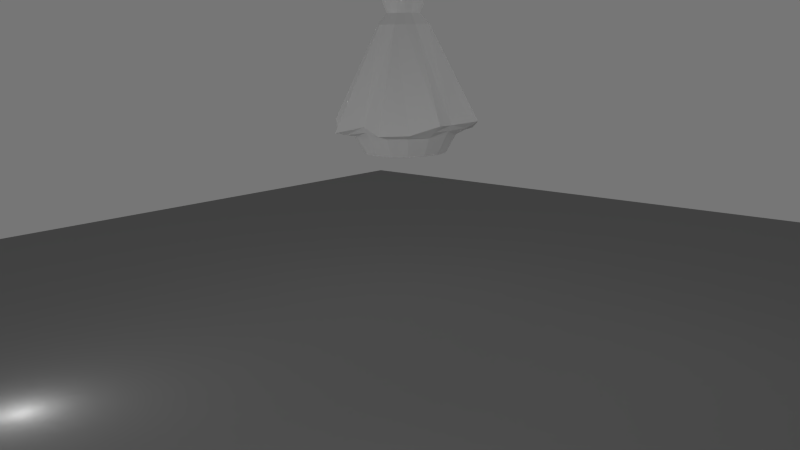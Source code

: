 # Source: red_queen.0.1.4.blend  (saved by Blender 2.63.0; exported with 4.5.12 LTS)
import bpy
from mathutils import Matrix  # noqa: F401  (used for matrix-valued properties, if any)

bpy.ops.wm.read_factory_settings(use_empty=True)
scene = bpy.context.scene
scene.name = 'Scene'

# ---- collections
col_collection_1 = bpy.data.collections.new('Collection 1'); scene.collection.children.link(col_collection_1)

# ---- materials (node trees are filled in below, after node groups)
mat_material_001 = bpy.data.materials.new('Material.001')
mat_material_001.alpha_threshold = 0.0
mat_material_001.use_transparent_shadow = False
mat_material_001.diffuse_color = (0.2738, 0.2738, 0.2738, 1.0)
mat_material_001.roughness = 0.5
mat_material_001.specular_intensity = 0.0
mat_material_001.line_color = (0.0, 0.0, 0.0, 1.0)
mat_material = bpy.data.materials.new('Material')
mat_material.alpha_threshold = 0.0
mat_material.use_transparent_shadow = False
mat_material.preview_render_type = 'CUBE'
mat_material.roughness = 0.5
mat_material.specular_intensity = 0.0

# ---- material node trees

# ---- world
world_world = bpy.data.worlds.new('World'); scene.world = world_world
world_world.color = (0.1812, 0.1812, 0.1812)
world_world.use_sun_shadow = False
world_world.sun_shadow_jitter_overblur = 0.0
world_world.cycles.sampling_method = 'MANUAL'
world_world.cycles.sample_map_resolution = 256

# ---- cameras
cam_camera = bpy.data.cameras.new('Camera')
cam_camera.clip_end = 100.0
cam_camera.lens = 35.0
cam_camera.sensor_width = 32.0
cam_camera.sensor_height = 18.0
cam_camera.ortho_scale = 7.314
cam_camera.dof.focus_distance = 0.0
cam_camera.dof.aperture_fstop = 128.0

# ---- lights
light_lamp_005 = bpy.data.lights.new('Lamp.005', 'POINT')
light_lamp_005.transmission_factor = 0.0
light_lamp_005.cutoff_distance = 30.0
light_lamp_005.energy = 100.0
light_lamp_005.shadow_buffer_clip_start = 1.001
light_lamp_005.shadow_soft_size = 1.0
light_lamp_005.shadow_maximum_resolution = 0.006
light_lamp_005.use_absolute_resolution = True
light_lamp_005.cycles.use_multiple_importance_sampling = False
light_lamp_004 = bpy.data.lights.new('Lamp.004', 'POINT')
light_lamp_004.transmission_factor = 0.0
light_lamp_004.cutoff_distance = 30.0
light_lamp_004.energy = 100.0
light_lamp_004.shadow_buffer_clip_start = 1.001
light_lamp_004.shadow_soft_size = 1.0
light_lamp_004.shadow_maximum_resolution = 0.006
light_lamp_004.use_absolute_resolution = True
light_lamp_004.cycles.use_multiple_importance_sampling = False
light_lamp_003 = bpy.data.lights.new('Lamp.003', 'POINT')
light_lamp_003.transmission_factor = 0.0
light_lamp_003.cutoff_distance = 30.0
light_lamp_003.energy = 100.0
light_lamp_003.shadow_buffer_clip_start = 1.001
light_lamp_003.shadow_soft_size = 1.0
light_lamp_003.shadow_maximum_resolution = 0.006
light_lamp_003.use_absolute_resolution = True
light_lamp_003.cycles.use_multiple_importance_sampling = False
light_lamp_002 = bpy.data.lights.new('Lamp.002', 'POINT')
light_lamp_002.transmission_factor = 0.0
light_lamp_002.cutoff_distance = 30.0
light_lamp_002.energy = 100.0
light_lamp_002.shadow_buffer_clip_start = 1.001
light_lamp_002.shadow_soft_size = 1.0
light_lamp_002.shadow_maximum_resolution = 0.006
light_lamp_002.use_absolute_resolution = True
light_lamp_002.cycles.use_multiple_importance_sampling = False
light_lamp_001 = bpy.data.lights.new('Lamp.001', 'POINT')
light_lamp_001.transmission_factor = 0.0
light_lamp_001.cutoff_distance = 30.0
light_lamp_001.energy = 100.0
light_lamp_001.shadow_buffer_clip_start = 1.001
light_lamp_001.shadow_soft_size = 1.0
light_lamp_001.shadow_maximum_resolution = 0.006
light_lamp_001.use_absolute_resolution = True
light_lamp_001.cycles.use_multiple_importance_sampling = False
light_lamp = bpy.data.lights.new('Lamp', 'POINT')
light_lamp.transmission_factor = 0.0
light_lamp.cutoff_distance = 30.0
light_lamp.energy = 100.0
light_lamp.shadow_buffer_clip_start = 1.001
light_lamp.shadow_soft_size = 1.0
light_lamp.shadow_maximum_resolution = 0.006
light_lamp.use_absolute_resolution = True
light_lamp.cycles.use_multiple_importance_sampling = False

# ---- meshes
me_plane = bpy.data.meshes.new('Plane')
me_plane.from_pydata([(1.0, -1.0, 0.0), (-1.0, -1.0, 0.0), (1.0, 1.0, 0.0), (-1.0, 1.0, 0.0)], [], [(2, 3, 1, 0)])
me_plane.materials.append(mat_material_001)
me_plane.use_remesh_preserve_volume = False
me_plane.use_remesh_preserve_attributes = False
me_plane.use_mirror_vertex_groups = False
me_plane.update()
me_sphere = bpy.data.meshes.new('Sphere')
me_sphere.from_pydata([(-0.9245, 1.578e-08, 5.475), (-0.8937, 1.578e-08, 5.217), (-0.8034, 1.578e-08, 4.977), (-0.6598, 1.578e-08, 4.77), (-0.4727, 1.578e-08, 4.612), (-0.2547, 1.578e-08, 4.513), (-0.02082, 1.578e-08, 4.479), (-0.8557, 0.3458, 5.475), (-0.8273, 0.334, 5.217), (-0.7439, 0.2995, 4.977), (-0.6112, 0.2445, 4.77), (-0.4383, 0.1729, 4.612), (-0.2369, 0.08951, 4.513), (-0.6598, 0.639, 5.475), (-0.638, 0.6172, 5.217), (-0.5742, 0.5534, 4.977), (-0.4727, 0.4518, 4.77), (-0.3403, 0.3195, 4.612), (-0.1862, 0.1654, 4.513), (-0.9654, 1.556e-08, 6.788), (-0.8935, 0.3615, 6.788), (-0.6887, 0.6679, 6.788), (-0.3666, 0.8349, 5.475), (-0.3549, 0.8064, 5.217), (-0.3203, 0.723, 4.977), (-0.2653, 0.5904, 4.77), (-0.1937, 0.4174, 4.612), (-0.1103, 0.2161, 4.513), (-0.3823, 0.8726, 6.788), (-0.02082, 0.9445, 6.788), (0.3406, 0.8726, 6.788), (0.6471, 0.6679, 6.788), (0.8518, 0.3615, 6.788), (-0.02082, 0.9037, 5.475), (-0.02082, 0.8729, 5.217), (-0.02082, 0.7826, 4.977), (-0.02082, 0.639, 4.77), (-0.02082, 0.4518, 4.612), (-0.02082, 0.2339, 4.513), (0.9237, 1.411e-09, 6.788), (0.8518, -0.3615, 6.788), (0.6471, -0.6679, 6.788), (0.3406, -0.8726, 6.788), (-0.02082, -0.9445, 6.788), (0.325, 0.8349, 5.475), (0.3132, 0.8064, 5.217), (0.2787, 0.723, 4.977), (0.2237, 0.5904, 4.77), (0.1521, 0.4174, 4.612), (0.06869, 0.2161, 4.513), (-0.3823, -0.8726, 6.788), (-0.6887, -0.6679, 6.788), (-0.8935, -0.3615, 6.788), (-0.7821, -0.3153, 5.884), (-0.6035, -0.5827, 5.884), (-0.3362, -0.7613, 5.884), (0.6182, 0.639, 5.475), (0.5964, 0.6172, 5.217), (0.5326, 0.5534, 4.977), (0.431, 0.4518, 4.77), (0.2987, 0.3195, 4.612), (0.1446, 0.1654, 4.513), (-0.02082, -0.824, 5.884), (0.2945, -0.7613, 5.884), (0.5619, -0.5827, 5.884), (0.7405, -0.3153, 5.884), (0.8032, 1.277e-08, 5.884), (0.8141, 0.3458, 5.475), (0.7856, 0.334, 5.217), (0.7022, 0.2995, 4.977), (0.5695, 0.2445, 4.77), (0.3966, 0.1729, 4.612), (0.1953, 0.08951, 4.513), (0.7405, 0.3153, 5.884), (0.5619, 0.5827, 5.884), (0.2945, 0.7613, 5.884), (-0.02082, 0.824, 5.884), (-0.3362, 0.7613, 5.884), (0.8829, 2.236e-09, 5.475), (0.8521, -6.55e-08, 5.217), (0.7618, 6.937e-09, 4.977), (0.6182, -1.935e-08, 4.77), (0.431, -1.161e-08, 4.612), (0.2131, 6.063e-09, 4.513), (-0.6035, 0.5827, 5.884), (-0.7821, 0.3153, 5.884), (-0.8449, 2.512e-08, 5.884), (-1.029, 7.713e-09, 5.884), (-0.9522, 0.3858, 5.884), (0.8141, -0.3458, 5.475), (0.7856, -0.334, 5.217), (0.7022, -0.2995, 4.977), (0.5695, -0.2445, 4.77), (0.3966, -0.1729, 4.612), (0.1953, -0.08951, 4.513), (-0.7337, 0.7129, 5.884), (-0.4066, 0.9314, 5.884), (-0.02082, 1.008, 5.884), (0.365, 0.9314, 5.884), (0.692, 0.7129, 5.884), (0.6182, -0.639, 5.475), (0.5964, -0.6172, 5.217), (0.5326, -0.5534, 4.977), (0.431, -0.4518, 4.77), (0.2987, -0.3195, 4.612), (0.1446, -0.1654, 4.513), (0.9106, 0.3858, 5.884), (0.9873, -7.391e-09, 5.884), (0.9106, -0.3858, 5.884), (0.692, -0.7129, 5.884), (0.365, -0.9314, 5.884), (0.325, -0.8349, 5.475), (0.3132, -0.8064, 5.217), (0.2787, -0.723, 4.977), (0.2237, -0.5904, 4.77), (0.1521, -0.4174, 4.612), (0.06869, -0.2161, 4.513), (-0.02082, -1.008, 5.884), (-0.4066, -0.9314, 5.884), (-0.7337, -0.7129, 5.884), (-0.9522, -0.3858, 5.884), (-0.9522, -0.3858, 5.488), (-0.02082, -0.9037, 5.475), (-0.02082, -0.8729, 5.217), (-0.02082, -0.7826, 4.977), (-0.02082, -0.639, 4.77), (-0.02082, -0.4518, 4.612), (-0.02082, -0.2339, 4.513), (-0.7337, -0.7129, 5.488), (-0.4066, -0.9314, 5.488), (-0.02082, -1.008, 5.488), (0.365, -0.9314, 5.488), (0.692, -0.7129, 5.488), (-0.3666, -0.8349, 5.475), (-0.3549, -0.8064, 5.217), (-0.3203, -0.723, 4.977), (-0.2653, -0.5904, 4.77), (-0.1937, -0.4174, 4.612), (-0.1103, -0.2161, 4.513), (0.9106, -0.3858, 5.488), (0.9873, -7.391e-09, 5.488), (0.9106, 0.3858, 5.488), (0.692, 0.7129, 5.488), (0.365, 0.9314, 5.488), (-0.6598, -0.639, 5.475), (-0.638, -0.6172, 5.217), (-0.5742, -0.5534, 4.977), (-0.4727, -0.4518, 4.77), (-0.3403, -0.3195, 4.612), (-0.1862, -0.1654, 4.513), (-0.02082, 1.008, 5.488), (-0.4066, 0.9314, 5.488), (-0.7337, 0.7129, 5.488), (-0.9522, 0.3858, 5.488), (-1.029, 7.713e-09, 5.488), (-0.8557, -0.3458, 5.475), (-0.8273, -0.334, 5.217), (-0.7439, -0.2995, 4.977), (-0.6112, -0.2445, 4.77), (-0.4383, -0.1729, 4.612), (-0.2369, -0.08951, 4.513), (-0.1787, 7.352e-08, 7.784), (-0.3096, 7.352e-08, 7.687), (-0.3972, 7.352e-08, 7.543), (-0.4279, 7.352e-08, 7.372), (-0.158, 0.07724, 7.784), (-0.2714, 0.1427, 7.687), (-0.3472, 0.1865, 7.543), (-0.3738, 0.2018, 7.372), (-0.1014, 0.1338, 7.784), (-0.1669, 0.2472, 7.687), (-0.2107, 0.323, 7.543), (-0.226, 0.3496, 7.372), (-0.02419, 0.1545, 7.784), (-0.02419, 0.2855, 7.687), (-0.02419, 0.373, 7.543), (-0.02419, 0.4037, 7.372), (-0.02419, 2.073e-08, 7.817), (0.05305, 0.1338, 7.784), (0.1185, 0.2472, 7.687), (0.1623, 0.323, 7.543), (0.1777, 0.3496, 7.372), (0.1096, 0.07724, 7.784), (0.223, 0.1427, 7.687), (0.2988, 0.1865, 7.543), (0.3254, 0.2018, 7.372), (0.1303, 6.625e-08, 7.784), (0.2613, 6.952e-08, 7.687), (0.3488, 4.273e-08, 7.543), (0.3795, 4.71e-08, 7.372), (0.1096, -0.07724, 7.784), (0.223, -0.1427, 7.687), (0.2988, -0.1865, 7.543), (0.3254, -0.2018, 7.372), (0.05305, -0.1338, 7.784), (0.1185, -0.2472, 7.687), (0.1623, -0.323, 7.543), (0.1777, -0.3496, 7.372), (-0.3738, -0.2018, 6.782), (-0.226, -0.3496, 6.782), (-0.02419, -0.4037, 6.782), (-0.02419, -0.1545, 7.784), (-0.02419, -0.2855, 7.687), (-0.02419, -0.373, 7.543), (-0.02419, -0.4037, 7.372), (0.1777, -0.3496, 6.782), (0.3254, -0.2018, 6.782), (0.3795, 4.71e-08, 6.782), (-0.1014, -0.1338, 7.784), (-0.1669, -0.2472, 7.687), (-0.2107, -0.323, 7.543), (-0.226, -0.3496, 7.372), (0.3254, 0.2018, 6.782), (0.1777, 0.3496, 6.782), (-0.02419, 0.4037, 6.782), (-0.158, -0.07724, 7.784), (-0.2714, -0.1427, 7.687), (-0.3472, -0.1865, 7.543), (-0.3738, -0.2018, 7.372), (-0.226, 0.3496, 6.782), (-0.3738, 0.2018, 6.782), (-0.4279, 7.352e-08, 6.782), (-1.068, 6.306e-09, 7.324), (-0.9887, 0.4009, 7.324), (-0.7616, 0.7408, 7.324), (-0.4217, 0.9679, 7.324), (-0.02082, 1.048, 7.324), (0.3801, 0.9679, 7.324), (0.72, 0.7408, 7.324), (0.9471, 0.4009, 7.324), (1.027, -9.391e-09, 7.324), (0.9471, -0.4009, 7.324), (0.72, -0.7408, 7.324), (0.3801, -0.9679, 7.324), (-0.02082, -1.048, 7.324), (-0.4217, -0.9679, 7.324), (-0.7616, -0.7408, 7.324), (-0.9887, -0.4009, 7.324), (0.1645, 0.3971, 4.635), (-1.56e-08, 0.4298, 4.635), (-3.027e-09, 0.3354, 2.768), (-6.706e-08, 0.8119, 4.085), (0.1283, 0.3098, 2.768), (0.3107, 0.7501, 4.085), (0.2371, 0.2371, 2.768), (0.5741, 0.5741, 4.085), (0.3098, 0.1283, 2.768), (0.7501, 0.3107, 4.085), (0.3354, -8.256e-10, 2.768), (0.8119, -2.378e-08, 4.085), (0.3098, -0.1283, 2.768), (0.7501, -0.3107, 4.085), (0.2371, -0.2371, 2.768), (0.5741, -0.5741, 4.085), (0.1283, -0.3098, 2.768), (0.3107, -0.7501, 4.085), (4.773e-08, -0.3354, 2.768), (5.588e-08, -0.8119, 4.085), (-0.1283, -0.3098, 2.768), (-0.3107, -0.7501, 4.085), (-0.2371, -0.2371, 2.768), (-0.5741, -0.5741, 4.085), (-0.3098, -0.1283, 2.768), (-0.7501, -0.3107, 4.085), (-0.3354, 1.783e-08, 2.768), (-0.8119, 2.139e-08, 4.085), (-0.3098, 0.1283, 2.768), (-0.7501, 0.3107, 4.085), (-0.2371, 0.2371, 2.768), (-0.5741, 0.5741, 4.085), (-0.1283, 0.3098, 2.768), (-0.3107, 0.7501, 4.085), (0.3039, 0.3039, 4.635), (0.3971, 0.1645, 4.635), (0.4298, -5.374e-09, 4.635), (0.3971, -0.1645, 4.635), (0.3039, -0.3039, 4.635), (0.1645, -0.3971, 4.635), (4.936e-08, -0.4298, 4.635), (-0.1645, -0.3971, 4.635), (-0.3039, -0.3039, 4.635), (-0.3971, -0.1645, 4.635), (-0.4298, 1.854e-08, 4.635), (-0.3971, 0.1645, 4.635), (-0.3039, 0.3039, 4.635), (-0.1645, 0.3971, 4.635), (-7.87e-08, 1.063, 0.3799), (0.4066, 0.9817, 0.3799), (0.7513, 0.7513, 0.3799), (0.9817, 0.4066, 0.3799), (1.063, -3.2e-08, 0.3799), (0.9817, -0.4066, 0.3799), (0.7513, -0.7513, 0.3799), (0.4066, -0.9817, 0.3799), (8.242e-08, -1.063, 0.3799), (-0.4066, -0.9817, 0.3799), (-0.7513, -0.7513, 0.3799), (-0.9817, -0.4066, 0.3799), (-1.063, 2.711e-08, 0.3799), (-0.9817, 0.4066, 0.3799), (-0.7513, 0.7513, 0.3799), (-0.4066, 0.9817, 0.3799), (-5.309e-08, 0.8456, 0.0), (0.3236, 0.7813, 0.0), (0.598, 0.598, 0.0), (0.7813, 0.3236, 0.0), (0.8456, -2.134e-08, 0.0), (0.7813, -0.3236, 0.0), (0.598, -0.598, 0.0), (0.3236, -0.7813, 0.0), (7.497e-08, -0.8456, 0.0), (-0.3236, -0.7813, 0.0), (-0.598, -0.598, 0.0), (-0.7813, -0.3236, 0.0), (-0.8456, 2.57e-08, 0.0), (-0.7813, 0.3236, 0.0), (-0.598, 0.598, 0.0), (-0.3236, 0.7813, 0.0), (-1.909e-08, 0.5241, 2.55), (0.2006, 0.4842, 2.55), (0.3706, 0.3706, 2.55), (0.4842, 0.2006, 2.55), (0.5241, -1.128e-08, 2.55), (0.4842, -0.2006, 2.55), (0.3706, -0.3706, 2.55), (0.2006, -0.4842, 2.55), (6.03e-08, -0.5241, 2.55), (-0.2006, -0.4842, 2.55), (-0.3706, -0.3706, 2.55), (-0.4842, -0.2006, 2.55), (-0.5241, 1.788e-08, 2.55), (-0.4842, 0.2006, 2.55), (-0.3706, 0.3706, 2.55), (-0.2006, 0.4842, 2.55), (-1.12e-07, 1.207, 0.6106), (0.5866, 1.416, 0.4749), (0.9781, 0.9781, 0.4749), (1.416, 0.5866, 0.6513), (1.207, -3.291e-08, 0.6106), (1.416, -0.5866, 0.6513), (0.9781, -0.9781, 0.4749), (0.5866, -1.416, 0.4749), (7.078e-08, -1.207, 0.6106), (-0.5866, -1.416, 0.4749), (-0.9781, -0.9781, 0.4749), (-1.416, -0.5866, 0.6513), (-1.207, 3.423e-08, 0.6106), (-1.416, 0.5866, 0.6513), (-0.9781, 0.9781, 0.4749), (-0.5866, 1.416, 0.4749), (0.2193, 0.4615, 4.547), (-3.749e-08, 0.5051, 4.547), (-1.236e-07, 1.162, 4.16), (0.4111, 0.9592, 4.023), (0.8836, 0.7964, 4.16), (0.9924, 0.3779, 4.023), (1.25, -0.08723, 4.16), (0.9924, -0.4443, 4.023), (0.8836, -0.5394, 4.16), (-0.8836, -0.5394, 4.16), (-0.9924, -0.4443, 4.023), (-1.25, -0.08723, 4.16), (-0.9924, 0.3779, 4.023), (-0.8836, 0.7964, 4.16), (-0.4111, 0.9592, 4.023), (0.4051, 0.3373, 4.547), (0.5294, 0.1514, 4.547), (0.573, -0.06784, 4.547), (0.5294, -0.2871, 4.547), (0.4051, -0.473, 4.547), (-0.4051, -0.473, 4.547), (-0.5294, -0.2871, 4.547), (-0.573, -0.06784, 4.547), (-0.5294, 0.1514, 4.547), (-0.4051, 0.3373, 4.547), (-0.2193, 0.4615, 4.547), (0.4966, 1.199, 0.4274), (0.8647, 0.8647, 0.4274), (1.135, -3.245e-08, 0.4952), (1.199, -0.4966, 0.5156), (0.4966, -1.199, 0.4274), (7.66e-08, -1.135, 0.4952), (-0.8647, -0.8647, 0.4274), (-1.199, -0.4966, 0.5156), (-1.199, 0.4966, 0.5156), (-0.8647, 0.8647, 0.4274), (-9.546e-08, 1.135, 0.4952), (-0.4966, 1.199, 0.4274), (-1.135, 3.067e-08, 0.4952), (-0.4966, -1.199, 0.4274), (0.8647, -0.8647, 0.4274), (1.199, 0.4966, 0.5156)], [], [(9, 10, 3), (10, 11, 4), (11, 12, 5), (7, 8, 0), (8, 9, 1), (13, 14, 8), (14, 15, 8), (15, 16, 10), (16, 17, 11), (17, 18, 12), (24, 25, 16), (25, 26, 17), (26, 27, 17), (22, 23, 14), (23, 24, 14), (36, 37, 26), (37, 38, 27), (33, 34, 23), (34, 35, 23), (35, 36, 24), (44, 45, 34), (45, 46, 34), (46, 47, 36), (47, 48, 37), (48, 49, 38), (57, 58, 45), (58, 59, 47), (59, 60, 47), (60, 61, 48), (56, 57, 45), (69, 70, 59), (70, 71, 60), (71, 72, 60), (54, 55, 50), (67, 68, 57), (76, 77, 28), (68, 69, 57), (63, 64, 42), (66, 73, 39), (82, 83, 72), (53, 54, 52), (78, 79, 68), (75, 76, 30), (79, 80, 68), (86, 53, 52), (80, 81, 70), (74, 75, 31), (81, 82, 71), (89, 90, 79), (85, 86, 19), (90, 91, 79), (39, 40, 65), (91, 92, 81), (73, 74, 31), (92, 93, 82), (62, 63, 43), (93, 94, 83), (20, 21, 85), (101, 102, 90), (43, 50, 62), (102, 103, 92), (77, 84, 28), (103, 104, 92), (64, 65, 41), (104, 105, 94), (98, 97, 76), (100, 101, 90), (88, 87, 86), (110, 109, 64), (114, 115, 104), (97, 96, 76), (115, 116, 105), (106, 99, 73), (111, 112, 101), (109, 108, 65), (112, 113, 101), (120, 119, 53), (113, 114, 103), (126, 127, 115), (66, 65, 107), (122, 123, 112), (119, 118, 54), (123, 124, 112), (99, 98, 75), (124, 125, 114), (96, 95, 84), (125, 126, 115), (62, 55, 117), (133, 134, 123), (87, 120, 86), (134, 135, 123), (107, 106, 73), (135, 136, 125), (85, 84, 95), (136, 137, 126), (117, 110, 63), (137, 138, 127), (140, 141, 106), (131, 132, 109), (146, 147, 136), (153, 154, 87), (147, 148, 137), (154, 121, 87), (148, 149, 138), (142, 143, 98), (144, 145, 134), (128, 129, 118), (145, 146, 134), (158, 159, 147), (107, 108, 139), (159, 160, 148), (150, 151, 96), (155, 156, 145), (130, 131, 110), (156, 157, 146), (88, 95, 152), (157, 158, 146), (141, 142, 99), (143, 150, 97), (12, 6, 5), (132, 139, 108), (18, 6, 12), (121, 128, 119), (27, 6, 18), (117, 118, 129), (38, 6, 27), (151, 152, 95), (49, 6, 38), (67, 56, 141), (61, 6, 49), (140, 139, 89), (72, 6, 61), (144, 133, 128), (83, 6, 72), (94, 6, 83), (7, 0, 153), (22, 13, 151), (105, 6, 94), (122, 111, 130), (116, 6, 105), (153, 152, 7), (127, 6, 116), (111, 100, 131), (138, 6, 127), (130, 129, 133), (149, 6, 138), (44, 33, 143), (160, 6, 149), (33, 22, 151), (78, 67, 140), (5, 6, 160), (0, 1, 156), (56, 44, 142), (1, 2, 156), (155, 144, 128), (2, 3, 157), (100, 89, 132), (3, 4, 158), (0, 155, 121), (4, 5, 159), (166, 167, 163), (165, 166, 162), (167, 168, 164), (169, 170, 166), (171, 172, 168), (170, 171, 167), (173, 174, 169), (175, 176, 172), (174, 175, 170), (178, 179, 174), (180, 181, 176), (179, 180, 175), (182, 183, 178), (184, 185, 180), (183, 184, 180), (186, 187, 182), (188, 189, 184), (187, 188, 184), (190, 191, 186), (192, 193, 188), (191, 192, 188), (194, 195, 190), (196, 197, 192), (195, 196, 192), (201, 202, 194), (203, 204, 196), (202, 203, 196), (208, 209, 201), (210, 211, 204), (209, 210, 203), (215, 216, 208), (217, 218, 211), (216, 217, 210), (177, 165, 161), (177, 169, 165), (177, 173, 169), (177, 178, 173), (176, 181, 213), (177, 182, 178), (193, 197, 205), (177, 186, 182), (172, 176, 214), (177, 190, 186), (164, 168, 220), (177, 194, 190), (189, 193, 206), (177, 201, 194), (218, 164, 221), (177, 208, 201), (168, 172, 219), (177, 215, 208), (211, 218, 198), (185, 189, 207), (204, 211, 199), (161, 162, 215), (163, 164, 218), (181, 185, 212), (177, 161, 215), (197, 204, 200), (162, 163, 217), (233, 42, 41), (39, 230, 231), (222, 19, 237), (228, 31, 30), (229, 32, 228), (234, 43, 42), (20, 223, 224), (232, 41, 40), (43, 234, 235), (225, 28, 21), (236, 51, 235), (226, 29, 225), (223, 20, 19), (230, 39, 229), (237, 52, 51), (227, 30, 29), (40, 39, 41), (390, 380, 293), (368, 367, 275), (240, 241, 243), (389, 382, 295), (251, 249, 357), (242, 243, 245), (388, 384, 299), (265, 263, 360), (244, 245, 246), (250, 252, 324), (351, 375, 285), (246, 247, 249), (387, 386, 301), (255, 253, 277), (248, 249, 250), (264, 266, 331), (257, 255, 278), (250, 251, 253), (242, 244, 320), (365, 350, 272), (252, 253, 254), (256, 258, 326), (259, 257, 279), (254, 255, 256), (270, 240, 318), (261, 259, 279), (256, 257, 258), (376, 377, 287), (271, 269, 364), (258, 259, 261), (378, 379, 291), (241, 271, 364), (260, 261, 262), (380, 381, 293), (373, 372, 282), (262, 263, 265), (286, 287, 302), (369, 368, 276), (264, 265, 267), (249, 247, 355), (238, 239, 272), (266, 267, 268), (263, 261, 359), (270, 271, 241), (268, 269, 270), (248, 250, 322), (366, 365, 273), (382, 383, 297), (262, 264, 330), (384, 385, 299), (302, 303, 304), (297, 298, 313), (292, 293, 309), (287, 288, 303), (298, 299, 314), (293, 294, 310), (288, 289, 304), (299, 300, 315), (294, 295, 311), (289, 290, 305), (300, 301, 316), (295, 296, 312), (290, 291, 307), (301, 286, 317), (296, 297, 313), (291, 292, 307), (330, 331, 346), (331, 332, 347), (332, 333, 348), (333, 318, 334), (319, 320, 336), (320, 321, 337), (321, 322, 338), (322, 323, 338), (323, 324, 339), (324, 325, 340), (318, 319, 334), (325, 326, 342), (329, 330, 346), (326, 327, 342), (328, 329, 345), (327, 328, 344), (391, 378, 289), (258, 260, 328), (386, 376, 287), (244, 246, 320), (266, 268, 332), (240, 242, 319), (252, 254, 324), (385, 387, 301), (383, 388, 297), (381, 389, 295), (260, 262, 328), (379, 390, 291), (246, 248, 322), (377, 391, 289), (268, 270, 333), (254, 256, 325), (356, 355, 367), (355, 354, 365), (357, 356, 367), (358, 357, 368), (353, 352, 351), (360, 359, 371), (361, 360, 372), (362, 361, 372), (363, 362, 374), (354, 353, 365), (364, 363, 374), (352, 364, 351), (372, 371, 281), (261, 280, 370), (245, 243, 353), (350, 351, 238), (375, 374, 284), (267, 265, 362), (253, 251, 358), (367, 366, 274), (371, 370, 280), (358, 369, 253), (247, 245, 355), (374, 373, 283), (269, 267, 362), (243, 241, 353), (340, 341, 380), (343, 344, 389), (346, 347, 384), (349, 334, 387), (335, 336, 376), (338, 339, 379), (341, 342, 380), (344, 345, 383), (347, 348, 384), (337, 338, 391), (334, 335, 376), (348, 349, 387), (345, 346, 383), (342, 343, 389), (339, 340, 379), (336, 337, 391), (2, 9, 3), (3, 10, 4), (4, 11, 5), (8, 1, 0), (9, 2, 1), (7, 13, 8), (15, 9, 8), (9, 15, 10), (10, 16, 11), (11, 17, 12), (15, 24, 16), (16, 25, 17), (27, 18, 17), (13, 22, 14), (24, 15, 14), (25, 36, 26), (26, 37, 27), (22, 33, 23), (35, 24, 23), (36, 25, 24), (33, 44, 34), (46, 35, 34), (35, 46, 36), (36, 47, 37), (37, 48, 38), (58, 46, 45), (46, 58, 47), (60, 48, 47), (61, 49, 48), (44, 56, 45), (58, 69, 59), (59, 70, 60), (72, 61, 60), (51, 54, 50), (56, 67, 57), (29, 76, 28), (69, 58, 57), (64, 41, 42), (73, 32, 39), (71, 82, 72), (54, 51, 52), (67, 78, 68), (76, 29, 30), (80, 69, 68), (19, 86, 52), (69, 80, 70), (75, 30, 31), (70, 81, 71), (78, 89, 79), (20, 85, 19), (91, 80, 79), (66, 39, 65), (80, 91, 81), (32, 73, 31), (81, 92, 82), (63, 42, 43), (82, 93, 83), (21, 84, 85), (102, 91, 90), (50, 55, 62), (91, 102, 92), (84, 21, 28), (104, 93, 92), (65, 40, 41), (93, 104, 94), (75, 98, 76), (89, 100, 90), (85, 88, 86), (63, 110, 64), (103, 114, 104), (96, 77, 76), (104, 115, 105), (99, 74, 73), (100, 111, 101), (64, 109, 65), (113, 102, 101), (119, 54, 53), (102, 113, 103), (127, 116, 115), (65, 108, 107), (111, 122, 112), (118, 55, 54), (124, 113, 112), (74, 99, 75), (113, 124, 114), (77, 96, 84), (114, 125, 115), (55, 118, 117), (122, 133, 123), (120, 53, 86), (135, 124, 123), (66, 107, 73), (124, 135, 125), (88, 85, 95), (125, 136, 126), (62, 117, 63), (126, 137, 127), (107, 140, 106), (110, 131, 109), (135, 146, 136), (88, 153, 87), (136, 147, 137), (121, 120, 87), (137, 148, 138), (99, 142, 98), (133, 144, 134), (119, 128, 118), (146, 135, 134), (159, 148, 147), (140, 107, 139), (160, 149, 148), (97, 150, 96), (144, 155, 145), (117, 130, 110), (145, 156, 146), (153, 88, 152), (158, 147, 146), (106, 141, 99), (98, 143, 97), (109, 132, 108), (120, 121, 119), (130, 117, 129), (96, 151, 95), (56, 142, 141), (78, 140, 89), (133, 129, 128), (0, 154, 153), (13, 152, 151), (111, 131, 130), (152, 13, 7), (100, 132, 131), (122, 130, 133), (33, 150, 143), (150, 33, 151), (67, 141, 140), (155, 0, 156), (44, 143, 142), (2, 157, 156), (121, 155, 128), (3, 158, 157), (89, 139, 132), (4, 159, 158), (154, 0, 121), (5, 160, 159), (162, 166, 163), (161, 165, 162), (163, 167, 164), (165, 169, 166), (167, 171, 168), (166, 170, 167), (174, 170, 169), (171, 175, 172), (175, 171, 170), (173, 178, 174), (175, 180, 176), (174, 179, 175), (183, 179, 178), (185, 181, 180), (179, 183, 180), (187, 183, 182), (189, 185, 184), (183, 187, 184), (191, 187, 186), (193, 189, 188), (187, 191, 188), (195, 191, 190), (197, 193, 192), (191, 195, 192), (202, 195, 194), (204, 197, 196), (195, 202, 196), (209, 202, 201), (203, 210, 204), (202, 209, 203), (216, 209, 208), (210, 217, 211), (209, 216, 210), (214, 176, 213), (206, 193, 205), (219, 172, 214), (221, 164, 220), (207, 189, 206), (198, 218, 221), (220, 168, 219), (199, 211, 198), (212, 185, 207), (200, 204, 199), (162, 216, 215), (217, 163, 218), (213, 181, 212), (205, 197, 200), (216, 162, 217), (232, 233, 41), (40, 39, 231), (19, 52, 237), (227, 228, 30), (32, 31, 228), (233, 234, 42), (21, 20, 224), (231, 232, 40), (50, 43, 235), (224, 225, 21), (51, 50, 235), (29, 28, 225), (222, 223, 19), (39, 32, 229), (236, 237, 51), (226, 227, 29), (39, 32, 41), (32, 31, 41), (31, 30, 41), (30, 29, 41), (29, 28, 41), (28, 21, 41), (21, 20, 41), (20, 19, 41), (19, 52, 41), (52, 51, 41), (51, 50, 41), (50, 43, 41), (43, 42, 41), (292, 390, 293), (367, 274, 275), (242, 240, 243), (382, 296, 295), (249, 356, 357), (244, 242, 245), (298, 388, 299), (361, 265, 360), (245, 247, 246), (323, 250, 324), (239, 351, 285), (248, 246, 249), (386, 286, 301), (253, 276, 277), (249, 251, 250), (330, 264, 331), (255, 277, 278), (252, 250, 253), (319, 242, 320), (350, 238, 272), (253, 255, 254), (258, 327, 326), (257, 278, 279), (255, 257, 256), (333, 270, 318), (280, 261, 279), (257, 259, 258), (377, 288, 287), (269, 363, 364), (260, 258, 261), (290, 378, 291), (352, 241, 364), (261, 263, 262), (381, 294, 293), (283, 373, 282), (264, 262, 265), (287, 303, 302), (368, 275, 276), (266, 264, 267), (356, 249, 355), (239, 285, 272), (285, 284, 272), (284, 283, 272), (283, 282, 272), (282, 281, 272), (281, 280, 272), (280, 279, 272), (279, 278, 272), (278, 277, 272), (277, 276, 272), (276, 275, 272), (275, 274, 272), (274, 273, 272), (267, 269, 268), (360, 263, 359), (240, 270, 241), (269, 271, 270), (250, 323, 322), (365, 272, 273), (296, 382, 297), (329, 262, 330), (385, 300, 299), (306, 304, 305), (308, 306, 307), (310, 308, 309), (312, 310, 311), (314, 312, 313), (316, 314, 315), (317, 302, 316), (302, 304, 306), (310, 306, 308), (314, 310, 312), (316, 302, 314), (302, 306, 310), (314, 302, 310), (298, 314, 313), (308, 292, 309), (288, 304, 303), (299, 315, 314), (309, 293, 310), (289, 305, 304), (300, 316, 315), (310, 294, 311), (290, 306, 305), (301, 317, 316), (311, 295, 312), (306, 290, 307), (286, 302, 317), (312, 296, 313), (292, 308, 307), (331, 347, 346), (332, 348, 347), (333, 349, 348), (349, 333, 334), (335, 319, 336), (336, 320, 337), (337, 321, 338), (323, 339, 338), (324, 340, 339), (325, 341, 340), (319, 335, 334), (341, 325, 342), (345, 329, 346), (327, 343, 342), (344, 328, 345), (343, 327, 344), (378, 290, 289), (327, 258, 328), (286, 386, 287), (246, 321, 320), (331, 266, 332), (318, 240, 319), (254, 325, 324), (300, 385, 301), (388, 298, 297), (294, 381, 295), (262, 329, 328), (390, 292, 291), (321, 246, 322), (288, 377, 289), (332, 268, 333), (256, 326, 325), (355, 366, 367), (366, 355, 365), (368, 357, 367), (369, 358, 368), (350, 353, 351), (359, 370, 371), (360, 371, 372), (373, 362, 372), (362, 373, 374), (353, 350, 365), (375, 364, 374), (364, 375, 351), (282, 372, 281), (359, 261, 370), (354, 245, 353), (351, 239, 238), (285, 375, 284), (265, 361, 362), (251, 357, 358), (366, 273, 274), (281, 371, 280), (369, 276, 253), (245, 354, 355), (284, 374, 283), (363, 269, 362), (241, 352, 353), (390, 340, 380), (344, 382, 389), (388, 346, 384), (334, 386, 387), (336, 377, 376), (378, 338, 379), (342, 381, 380), (382, 344, 383), (348, 385, 384), (338, 378, 391), (386, 334, 376), (385, 348, 387), (346, 388, 383), (381, 342, 389), (340, 390, 379), (377, 336, 391)])
_uv = me_sphere.uv_layers.new(name='UVMap')
_uv.uv.foreach_set('vector', [0.475, 0.6164, 0.4897, 0.5956, 0.4843, 0.5956, 0.4897, 0.5956, 0.509, 0.5796, 0.5052, 0.5796, 0.509, 0.5796, 0.5314, 0.5695, 0.5294, 0.5695, 0.4625, 0.6667, 0.4657, 0.6407, 0.4548, 0.6667, 0.4657, 0.6407, 0.475, 0.6164, 0.4583, 0.6407, 0.4843, 0.6667, 0.4867, 0.6407, 0.4657, 0.6407, 0.4867, 0.6407, 0.4939, 0.6164, 0.4657, 0.6407, 0.4939, 0.6164, 0.5052, 0.5956, 0.4897, 0.5956, 0.5052, 0.5956, 0.5199, 0.5796, 0.509, 0.5796, 0.5199, 0.5796, 0.5371, 0.5695, 0.5314, 0.5695, 0.5221, 0.6164, 0.5283, 0.5956, 0.5052, 0.5956, 0.5283, 0.5956, 0.5362, 0.5796, 0.5199, 0.5796, 0.5362, 0.5796, 0.5455, 0.5695, 0.5199, 0.5796, 0.517, 0.6667, 0.5183, 0.6407, 0.4867, 0.6407, 0.5183, 0.6407, 0.5221, 0.6164, 0.4867, 0.6407, 0.5555, 0.5956, 0.5555, 0.5796, 0.5362, 0.5796, 0.5555, 0.5796, 0.5555, 0.5695, 0.5455, 0.5695, 0.5555, 0.6667, 0.5555, 0.6407, 0.5183, 0.6407, 0.5555, 0.6407, 0.5555, 0.6164, 0.5183, 0.6407, 0.5555, 0.6164, 0.5555, 0.5956, 0.5221, 0.6164, 0.594, 0.6667, 0.5927, 0.6407, 0.5555, 0.6407, 0.5927, 0.6407, 0.5889, 0.6164, 0.5555, 0.6407, 0.5889, 0.6164, 0.5827, 0.5956, 0.5555, 0.5956, 0.5827, 0.5956, 0.5748, 0.5796, 0.5555, 0.5796, 0.5748, 0.5796, 0.5655, 0.5695, 0.5555, 0.5695, 0.6243, 0.6407, 0.6171, 0.6164, 0.5927, 0.6407, 0.6171, 0.6164, 0.6058, 0.5956, 0.5827, 0.5956, 0.6058, 0.5956, 0.5911, 0.5796, 0.5827, 0.5956, 0.5911, 0.5796, 0.5739, 0.5695, 0.5748, 0.5796, 0.6267, 0.6667, 0.6243, 0.6407, 0.5927, 0.6407, 0.636, 0.6164, 0.6213, 0.5956, 0.6058, 0.5956, 0.6213, 0.5956, 0.602, 0.5796, 0.5911, 0.5796, 0.602, 0.5796, 0.5796, 0.5695, 0.5911, 0.5796, 0.1428, 0.7284, 0.1664, 0.7284, 0.1666, 0.8174, 0.6485, 0.6667, 0.6453, 0.6407, 0.6243, 0.6407, 0.001688, 0.7284, 0.02546, 0.7284, 0.02531, 0.8174, 0.6453, 0.6407, 0.636, 0.6164, 0.6243, 0.6407, 0.2142, 0.7284, 0.2383, 0.7284, 0.2143, 0.8174, 0.287, 0.7284, 0.3114, 0.7284, 0.287, 0.8174, 0.6058, 0.5796, 0.5816, 0.5695, 0.5796, 0.5695, 0.1193, 0.7284, 0.1428, 0.7284, 0.1194, 0.8174, 0.6562, 0.6667, 0.6527, 0.6407, 0.6453, 0.6407, 0.3598, 0.7284, 0.3838, 0.7284, 0.3596, 0.8174, 0.6527, 0.6407, 0.6427, 0.6164, 0.6453, 0.6407, 0.09594, 0.7284, 0.1193, 0.7284, 0.1194, 0.8174, 0.6427, 0.6164, 0.6267, 0.5956, 0.6213, 0.5956, 0.3356, 0.7284, 0.3598, 0.7284, 0.3355, 0.8174, 0.6267, 0.5956, 0.6058, 0.5796, 0.602, 0.5796, 0.2813, 0.6663, 0.2781, 0.6402, 0.2855, 0.6402, 0.07254, 0.7284, 0.09594, 0.7284, 0.09594, 0.8174, 0.2781, 0.6402, 0.2688, 0.6159, 0.2855, 0.6402, 0.287, 0.8174, 0.2627, 0.8174, 0.2626, 0.7284, 0.2688, 0.6159, 0.254, 0.5951, 0.2595, 0.5951, 0.3114, 0.7284, 0.3356, 0.7284, 0.3355, 0.8174, 0.254, 0.5951, 0.2348, 0.5791, 0.2386, 0.5791, 0.1902, 0.7284, 0.2142, 0.7284, 0.1904, 0.8174, 0.2348, 0.5791, 0.2123, 0.569, 0.2143, 0.569, 0.07248, 0.8174, 0.04895, 0.8174, 0.07254, 0.7284, 0.257, 0.6402, 0.2499, 0.6159, 0.2781, 0.6402, 0.1904, 0.8174, 0.1666, 0.8174, 0.1902, 0.7284, 0.2499, 0.6159, 0.2386, 0.5951, 0.254, 0.5951, 0.02546, 0.7284, 0.04906, 0.7284, 0.02531, 0.8174, 0.2386, 0.5951, 0.2239, 0.5791, 0.254, 0.5951, 0.2383, 0.7284, 0.2626, 0.7284, 0.2384, 0.8174, 0.2239, 0.5791, 0.2067, 0.569, 0.2123, 0.569, 0.5985, 0.7081, 0.5555, 0.7081, 0.5555, 0.7081, 0.2595, 0.6663, 0.257, 0.6402, 0.2781, 0.6402, 0.4517, 0.7081, 0.4432, 0.7081, 0.4637, 0.7081, 0.2312, 0.7076, 0.2677, 0.7076, 0.2532, 0.7076, 0.2155, 0.5951, 0.2075, 0.5791, 0.2239, 0.5791, 0.5555, 0.7081, 0.5125, 0.7081, 0.5555, 0.7081, 0.2075, 0.5791, 0.1982, 0.569, 0.2067, 0.569, 0.6593, 0.7081, 0.6349, 0.7081, 0.6403, 0.7081, 0.2268, 0.6663, 0.2255, 0.6402, 0.257, 0.6402, 0.2677, 0.7076, 0.292, 0.7076, 0.2731, 0.7076, 0.2255, 0.6402, 0.2216, 0.6159, 0.257, 0.6402, 0.08451, 0.7076, 0.1089, 0.7076, 0.1035, 0.7076, 0.2216, 0.6159, 0.2155, 0.5951, 0.2386, 0.5951, 0.1883, 0.5791, 0.1883, 0.569, 0.2075, 0.5791, 0.2801, 0.7076, 0.2731, 0.7076, 0.3006, 0.7076, 0.1883, 0.6663, 0.1883, 0.6402, 0.2255, 0.6402, 0.1089, 0.7076, 0.1453, 0.7076, 0.1234, 0.7076, 0.1883, 0.6402, 0.1883, 0.6159, 0.2255, 0.6402, 0.6349, 0.7081, 0.5985, 0.7081, 0.5906, 0.7081, 0.1883, 0.6159, 0.1883, 0.5951, 0.2155, 0.5951, 0.5125, 0.7081, 0.4761, 0.7081, 0.4906, 0.7081, 0.1883, 0.5951, 0.1883, 0.5791, 0.2075, 0.5791, 0.5555, 0.7081, 0.5204, 0.7081, 0.5555, 0.7081, 0.1497, 0.6663, 0.1511, 0.6402, 0.1883, 0.6402, 0.07596, 0.7076, 0.08451, 0.7076, 0.09647, 0.7076, 0.1511, 0.6402, 0.1549, 0.6159, 0.1883, 0.6402, 0.6678, 0.7081, 0.6593, 0.7081, 0.6403, 0.7081, 0.1549, 0.6159, 0.161, 0.5951, 0.1883, 0.5951, 0.4707, 0.7081, 0.4906, 0.7081, 0.4761, 0.7081, 0.161, 0.5951, 0.169, 0.5791, 0.1883, 0.5791, 0.5555, 0.7081, 0.5985, 0.7081, 0.5906, 0.7081, 0.169, 0.5791, 0.1783, 0.569, 0.1883, 0.569, 0.6678, 0.6681, 0.6593, 0.6681, 0.6593, 0.7081, 0.2312, 0.6676, 0.2677, 0.6676, 0.2677, 0.7076, 0.1266, 0.6159, 0.1379, 0.5951, 0.161, 0.5951, 0.4517, 0.6681, 0.4432, 0.6681, 0.4432, 0.7081, 0.1379, 0.5951, 0.1527, 0.5791, 0.169, 0.5791, 0.07596, 0.6676, 0.08451, 0.6676, 0.07596, 0.7076, 0.1527, 0.5791, 0.1698, 0.569, 0.1783, 0.569, 0.6349, 0.6681, 0.5985, 0.6681, 0.5985, 0.7081, 0.1171, 0.6663, 0.1195, 0.6402, 0.1511, 0.6402, 0.1089, 0.6676, 0.1453, 0.6676, 0.1453, 0.7076, 0.1195, 0.6402, 0.1266, 0.6159, 0.1511, 0.6402, 0.1225, 0.5951, 0.1418, 0.5791, 0.1379, 0.5951, 0.3006, 0.7076, 0.292, 0.7076, 0.292, 0.6676, 0.1418, 0.5791, 0.1642, 0.569, 0.1527, 0.5791, 0.5555, 0.6681, 0.5125, 0.6681, 0.5125, 0.7081, 0.09526, 0.6663, 0.09843, 0.6402, 0.1195, 0.6402, 0.1883, 0.6676, 0.2312, 0.6676, 0.2312, 0.7076, 0.09843, 0.6402, 0.1077, 0.6159, 0.1266, 0.6159, 0.4517, 0.7081, 0.4761, 0.7081, 0.4761, 0.6681, 0.1077, 0.6159, 0.1225, 0.5951, 0.1266, 0.6159, 0.6593, 0.6681, 0.6349, 0.6681, 0.6349, 0.7081, 0.5985, 0.6681, 0.5555, 0.6681, 0.5555, 0.7081, 0.5314, 0.5695, 0.5555, 0.5661, 0.5294, 0.5695, 0.2677, 0.6676, 0.292, 0.6676, 0.292, 0.7076, 0.5371, 0.5695, 0.5555, 0.5661, 0.5314, 0.5695, 0.08451, 0.6676, 0.1089, 0.6676, 0.1089, 0.7076, 0.5455, 0.5695, 0.5555, 0.5661, 0.5371, 0.5695, 0.1883, 0.7076, 0.1453, 0.7076, 0.1453, 0.6676, 0.5555, 0.5695, 0.5555, 0.5661, 0.5455, 0.5695, 0.5125, 0.6681, 0.4761, 0.6681, 0.4761, 0.7081, 0.5655, 0.5695, 0.5555, 0.5661, 0.5555, 0.5695, 0.6485, 0.6667, 0.6267, 0.6667, 0.6593, 0.6681, 0.5739, 0.5695, 0.5555, 0.5661, 0.5655, 0.5695, 0.3006, 0.6676, 0.292, 0.6676, 0.2813, 0.6663, 0.5796, 0.5695, 0.5555, 0.5661, 0.5739, 0.5695, 0.1171, 0.6663, 0.1497, 0.6663, 0.1089, 0.6676, 0.5816, 0.5695, 0.5555, 0.5661, 0.5796, 0.5695, 0.2123, 0.569, 0.1883, 0.5656, 0.2143, 0.569, 0.4625, 0.6667, 0.4548, 0.6667, 0.4517, 0.6681, 0.517, 0.6667, 0.4843, 0.6667, 0.5125, 0.6681, 0.2067, 0.569, 0.1883, 0.5656, 0.2123, 0.569, 0.1883, 0.6663, 0.2268, 0.6663, 0.1883, 0.6676, 0.1982, 0.569, 0.1883, 0.5656, 0.2067, 0.569, 0.4517, 0.6681, 0.4761, 0.6681, 0.4625, 0.6667, 0.1883, 0.569, 0.1883, 0.5656, 0.1982, 0.569, 0.2268, 0.6663, 0.2595, 0.6663, 0.2312, 0.6676, 0.1783, 0.569, 0.1883, 0.5656, 0.1883, 0.569, 0.1883, 0.6676, 0.1453, 0.6676, 0.1497, 0.6663, 0.1698, 0.569, 0.1883, 0.5656, 0.1783, 0.569, 0.594, 0.6667, 0.5555, 0.6667, 0.5985, 0.6681, 0.1642, 0.569, 0.1883, 0.5656, 0.1698, 0.569, 0.5555, 0.6667, 0.517, 0.6667, 0.5125, 0.6681, 0.6562, 0.6667, 0.6485, 0.6667, 0.6678, 0.6681, 0.1622, 0.569, 0.1883, 0.5656, 0.1642, 0.569, 0.0876, 0.6663, 0.09103, 0.6402, 0.09843, 0.6402, 0.6267, 0.6667, 0.594, 0.6667, 0.6349, 0.6681, 0.09103, 0.6402, 0.1011, 0.6159, 0.09843, 0.6402, 0.09526, 0.6663, 0.1171, 0.6663, 0.1089, 0.6676, 0.1011, 0.6159, 0.1171, 0.5951, 0.1077, 0.6159, 0.2595, 0.6663, 0.2813, 0.6663, 0.2677, 0.6676, 0.1171, 0.5951, 0.1379, 0.5791, 0.1225, 0.5951, 0.0876, 0.6663, 0.09526, 0.6663, 0.08451, 0.6676, 0.1379, 0.5791, 0.1622, 0.569, 0.1418, 0.5791, 0.5276, 0.9809, 0.5191, 0.9663, 0.5136, 0.9663, 0.5402, 0.9906, 0.5276, 0.9809, 0.5233, 0.9809, 0.5191, 0.9663, 0.5162, 0.9491, 0.5102, 0.9491, 0.5465, 0.9906, 0.5392, 0.9809, 0.5276, 0.9809, 0.5344, 0.9663, 0.5326, 0.9491, 0.5162, 0.9491, 0.5392, 0.9809, 0.5344, 0.9663, 0.5191, 0.9663, 0.5551, 0.9906, 0.5551, 0.9809, 0.5465, 0.9906, 0.5551, 0.9663, 0.5551, 0.9491, 0.5326, 0.9491, 0.5551, 0.9809, 0.5551, 0.9663, 0.5392, 0.9809, 0.5637, 0.9906, 0.571, 0.9809, 0.5551, 0.9809, 0.5759, 0.9663, 0.5776, 0.9491, 0.5551, 0.9491, 0.571, 0.9809, 0.5759, 0.9663, 0.5551, 0.9663, 0.57, 0.9906, 0.5827, 0.9809, 0.5637, 0.9906, 0.5911, 0.9663, 0.5941, 0.9491, 0.5759, 0.9663, 0.5827, 0.9809, 0.5911, 0.9663, 0.5759, 0.9663, 0.5723, 0.9906, 0.5869, 0.9809, 0.57, 0.9906, 0.5967, 0.9663, 0.6001, 0.9491, 0.5911, 0.9663, 0.5869, 0.9809, 0.5967, 0.9663, 0.5911, 0.9663, 0.2028, 0.9901, 0.2154, 0.9804, 0.2051, 0.9901, 0.2239, 0.9658, 0.2268, 0.9486, 0.2294, 0.9658, 0.2154, 0.9804, 0.2239, 0.9658, 0.2294, 0.9658, 0.1965, 0.9901, 0.2038, 0.9804, 0.2028, 0.9901, 0.2087, 0.9658, 0.2104, 0.9486, 0.2239, 0.9658, 0.2038, 0.9804, 0.2087, 0.9658, 0.2239, 0.9658, 0.1879, 0.9901, 0.1879, 0.9804, 0.1965, 0.9901, 0.1879, 0.9658, 0.1879, 0.9486, 0.2087, 0.9658, 0.1879, 0.9804, 0.1879, 0.9658, 0.2087, 0.9658, 0.1793, 0.9901, 0.172, 0.9804, 0.1879, 0.9901, 0.1671, 0.9658, 0.1654, 0.9486, 0.1879, 0.9486, 0.172, 0.9804, 0.1671, 0.9658, 0.1879, 0.9658, 0.173, 0.9901, 0.1604, 0.9804, 0.1793, 0.9901, 0.1519, 0.9658, 0.1489, 0.9486, 0.1654, 0.9486, 0.1604, 0.9804, 0.1519, 0.9658, 0.1671, 0.9658, 0.5551, 0.9941, 0.5402, 0.9906, 0.5379, 0.9906, 0.5551, 0.9941, 0.5465, 0.9906, 0.5402, 0.9906, 0.5551, 0.9941, 0.5551, 0.9906, 0.5465, 0.9906, 0.5551, 0.9941, 0.5637, 0.9906, 0.5551, 0.9906, 0.5551, 0.9491, 0.5776, 0.9491, 0.5776, 0.8894, 0.5551, 0.9941, 0.57, 0.9906, 0.5637, 0.9906, 0.2268, 0.9486, 0.2104, 0.9486, 0.2104, 0.8889, 0.5551, 0.9941, 0.5723, 0.9906, 0.57, 0.9906, 0.5326, 0.9491, 0.5551, 0.9491, 0.5551, 0.8894, 0.1879, 0.9936, 0.2028, 0.9901, 0.2051, 0.9901, 0.5102, 0.9491, 0.5162, 0.9491, 0.5162, 0.8894, 0.1879, 0.9936, 0.1965, 0.9901, 0.2028, 0.9901, 0.2329, 0.9486, 0.2268, 0.9486, 0.2268, 0.8889, 0.1879, 0.9936, 0.1879, 0.9901, 0.1965, 0.9901, 0.1489, 0.9486, 0.1429, 0.9486, 0.1429, 0.8889, 0.1879, 0.9936, 0.1793, 0.9901, 0.1879, 0.9901, 0.5162, 0.9491, 0.5326, 0.9491, 0.5326, 0.8894, 0.1879, 0.9936, 0.173, 0.9901, 0.1793, 0.9901, 0.1654, 0.9486, 0.1489, 0.9486, 0.1489, 0.8889, 0.5941, 0.9491, 0.6001, 0.9491, 0.6001, 0.8894, 0.1879, 0.9486, 0.1654, 0.9486, 0.1654, 0.8889, 0.1707, 0.9901, 0.1561, 0.9804, 0.173, 0.9901, 0.1463, 0.9658, 0.1429, 0.9486, 0.1489, 0.9486, 0.5776, 0.9491, 0.5941, 0.9491, 0.5941, 0.8894, 0.1879, 0.9936, 0.1707, 0.9901, 0.173, 0.9901, 0.2104, 0.9486, 0.1879, 0.9486, 0.1879, 0.8889, 0.1561, 0.9804, 0.1463, 0.9658, 0.1519, 0.9658, 0.2205, 0.8726, 0.2204, 0.8199, 0.2445, 0.8199, 0.2931, 0.8199, 0.2931, 0.8726, 0.2688, 0.8726, 0.102, 0.8726, 0.102, 0.8199, 0.1255, 0.8726, 0.3416, 0.8726, 0.3416, 0.8199, 0.3657, 0.8199, 0.3173, 0.8726, 0.3174, 0.8199, 0.3416, 0.8726, 0.1966, 0.8726, 0.1965, 0.8199, 0.2204, 0.8199, 0.07858, 0.8199, 0.07854, 0.8726, 0.05498, 0.8726, 0.2446, 0.8726, 0.2445, 0.8199, 0.2688, 0.8199, 0.1965, 0.8199, 0.1966, 0.8726, 0.1728, 0.8726, 0.03132, 0.8726, 0.03142, 0.8199, 0.05506, 0.8199, 0.1491, 0.8726, 0.149, 0.8199, 0.1728, 0.8726, 0.007521, 0.8726, 0.00763, 0.8199, 0.03132, 0.8726, 0.07854, 0.8726, 0.07858, 0.8199, 0.102, 0.8199, 0.2931, 0.8726, 0.2931, 0.8199, 0.3173, 0.8726, 0.1255, 0.8726, 0.1255, 0.8199, 0.149, 0.8199, 0.3656, 0.8726, 0.3657, 0.8199, 0.3897, 0.8199, 0.5044, 0.8185, 0.5, 0.7937, 0.5181, 0.8396, 0.2869, 0.06307, 0.2459, 0.06307, 0.2359, 0.05778, 0.9146, 0.7854, 0.9188, 0.8065, 0.9019, 0.7972, 0.5636, 0.3238, 0.5636, 0.4705, 0.5982, 0.4705, 0.1353, 0.06307, 0.09426, 0.06307, 0.1453, 0.05778, 0.9358, 0.7831, 0.9418, 0.813, 0.9592, 0.7702, 0.5779, 0.3238, 0.5982, 0.4705, 0.6276, 0.4705, 0.4372, 0.07063, 0.4301, 0.07289, 0.4543, 0.05778, 0.7855, 0.813, 0.7914, 0.7831, 0.7681, 0.7702, 0.59, 0.3238, 0.6276, 0.4705, 0.5981, 0.3238, 0.2251, 0.3238, 0.217, 0.3238, 0.2319, 0.2996, 0.8636, 0.8616, 0.8425, 0.8574, 0.8478, 0.8512, 0.5981, 0.3238, 0.6472, 0.4705, 0.6541, 0.4705, 0.5083, 0.06307, 0.5636, 0.07063, 0.5183, 0.05778, 0.2252, 0.4705, 0.2545, 0.4705, 0.2089, 0.5318, 0.2279, 0.3238, 0.281, 0.4705, 0.2251, 0.3238, 0.5263, 0.3238, 0.5291, 0.3238, 0.5097, 0.2996, 0.1906, 0.4705, 0.2252, 0.4705, 0.1906, 0.5318, 0.2251, 0.3238, 0.2742, 0.4705, 0.2545, 0.4705, 0.5779, 0.3238, 0.59, 0.3238, 0.6049, 0.2996, 0.9026, 0.8455, 0.8847, 0.8574, 0.8929, 0.8422, 0.217, 0.3238, 0.2545, 0.4705, 0.2049, 0.3238, 0.1906, 0.3238, 0.1763, 0.3238, 0.1906, 0.2996, 0.156, 0.4705, 0.1906, 0.4705, 0.1723, 0.5318, 0.2049, 0.3238, 0.2252, 0.4705, 0.1906, 0.3238, 0.5493, 0.3238, 0.5636, 0.3238, 0.5636, 0.2996, 0.1266, 0.4705, 0.156, 0.4705, 0.1723, 0.5318, 0.1906, 0.3238, 0.1906, 0.4705, 0.1763, 0.3238, 0.6189, 0.06307, 0.6599, 0.06307, 0.6089, 0.05778, 0.8337, 0.8852, 0.8084, 0.8683, 0.8241, 0.9053, 0.1763, 0.3238, 0.156, 0.4705, 0.1266, 0.4705, 0.317, 0.07063, 0.3241, 0.07289, 0.2999, 0.05778, 0.8636, 0.8912, 0.8337, 0.8852, 0.8241, 0.9053, 0.1642, 0.3238, 0.1266, 0.4705, 0.1561, 0.3238, 0.2459, 0.06307, 0.1906, 0.07063, 0.2359, 0.05778, 0.8127, 0.8276, 0.8085, 0.8065, 0.8223, 0.813, 0.1561, 0.3238, 0.107, 0.4705, 0.1001, 0.4705, 0.5636, 0.05778, 0.6089, 0.05778, 0.5636, 0.01546, 0.9026, 0.7675, 0.9146, 0.7854, 0.8929, 0.7837, 0.5263, 0.3238, 0.4732, 0.4705, 0.4801, 0.4705, 0.9418, 0.813, 0.9358, 0.8429, 0.9592, 0.8494, 0.5819, 0.5318, 0.5636, 0.5318, 0.5975, 0.5318, 0.5291, 0.3238, 0.4801, 0.4705, 0.5372, 0.3238, 0.7914, 0.7831, 0.8084, 0.7577, 0.7786, 0.7195, 0.5493, 0.3238, 0.529, 0.4705, 0.5636, 0.4705, 0.5372, 0.3238, 0.4997, 0.4705, 0.5493, 0.3238, 0.2279, 0.3238, 0.2251, 0.3238, 0.249, 0.2996, 0.9146, 0.8276, 0.9026, 0.8455, 0.9019, 0.8288, 0.09426, 0.06307, 0.05703, 0.07289, 0.08123, 0.05778, 0.1561, 0.3238, 0.1532, 0.3238, 0.1322, 0.2996, 0.4301, 0.07289, 0.4673, 0.06307, 0.4543, 0.05778, 0.7807, 0.9391, 0.7752, 0.9609, 0.7618, 0.979, 0.08123, 0.05778, 0.07222, 0.05778, 0.1036, 0.01546, 0.2743, 0.05778, 0.2359, 0.05778, 0.2266, 0.01546, 0.6089, 0.05778, 0.6473, 0.05778, 0.5997, 0.01546, 0.4453, 0.05778, 0.4543, 0.05778, 0.4694, 0.01546, 0.2359, 0.05778, 0.1906, 0.05778, 0.1906, 0.01546, 0.6473, 0.05778, 0.673, 0.05778, 0.6302, 0.01546, 0.4543, 0.05778, 0.4799, 0.05778, 0.4766, 0.01546, 0.1906, 0.05778, 0.1453, 0.05778, 0.1545, 0.01546, 0.673, 0.05778, 0.682, 0.05778, 0.6506, 0.01546, 0.4799, 0.05778, 0.5183, 0.05778, 0.497, 0.01546, 0.1453, 0.05778, 0.1069, 0.05778, 0.124, 0.01546, 0.309, 0.05778, 0.2999, 0.05778, 0.2776, 0.01546, 0.5183, 0.05778, 0.5636, 0.05778, 0.5276, 0.01546, 0.1069, 0.05778, 0.08123, 0.05778, 0.1036, 0.01546, 0.2999, 0.05778, 0.2743, 0.05778, 0.2776, 0.01546, 0.1322, 0.2996, 0.1366, 0.2996, 0.05617, 0.08348, 0.5097, 0.2996, 0.5223, 0.2996, 0.4059, 0.08801, 0.5223, 0.2996, 0.5413, 0.2996, 0.4547, 0.06837, 0.5413, 0.2996, 0.5636, 0.2996, 0.5636, 0.08348, 0.586, 0.2996, 0.6049, 0.2996, 0.6726, 0.06837, 0.6049, 0.2996, 0.6176, 0.2996, 0.7214, 0.08801, 0.6176, 0.2996, 0.622, 0.2996, 0.698, 0.08348, 0.249, 0.2996, 0.2445, 0.2996, 0.325, 0.08348, 0.2445, 0.2996, 0.2319, 0.2996, 0.3483, 0.08801, 0.2319, 0.2996, 0.2129, 0.2996, 0.2995, 0.06837, 0.5636, 0.2996, 0.586, 0.2996, 0.5636, 0.08348, 0.2129, 0.2996, 0.1906, 0.2996, 0.1906, 0.08348, 0.1366, 0.2996, 0.1322, 0.2996, 0.05617, 0.08348, 0.1906, 0.2996, 0.1682, 0.2996, 0.1906, 0.08348, 0.1493, 0.2996, 0.1366, 0.2996, 0.03283, 0.08801, 0.1682, 0.2996, 0.1493, 0.2996, 0.08163, 0.06837, 0.3241, 0.07289, 0.317, 0.07063, 0.2999, 0.05778, 0.1763, 0.3238, 0.1642, 0.3238, 0.1493, 0.2996, 0.5636, 0.07063, 0.6189, 0.06307, 0.6089, 0.05778, 0.59, 0.3238, 0.5981, 0.3238, 0.6049, 0.2996, 0.5291, 0.3238, 0.5372, 0.3238, 0.5223, 0.2996, 0.5636, 0.3238, 0.5779, 0.3238, 0.586, 0.2996, 0.217, 0.3238, 0.2049, 0.3238, 0.2319, 0.2996, 0.4673, 0.06307, 0.5083, 0.06307, 0.5183, 0.05778, 0.05703, 0.07289, 0.0642, 0.07063, 0.08123, 0.05778, 0.1906, 0.07063, 0.1353, 0.06307, 0.1453, 0.05778, 0.1642, 0.3238, 0.1561, 0.3238, 0.1493, 0.2996, 0.3241, 0.07289, 0.2869, 0.06307, 0.2999, 0.05778, 0.5981, 0.3238, 0.601, 0.3238, 0.622, 0.2996, 0.6599, 0.06307, 0.6972, 0.07289, 0.673, 0.05778, 0.5372, 0.3238, 0.5493, 0.3238, 0.5413, 0.2996, 0.2049, 0.3238, 0.1906, 0.3238, 0.2129, 0.2996, 0.9839, 0.8046, 0.9592, 0.8494, 0.9188, 0.8065, 0.9592, 0.8494, 0.9487, 0.8897, 0.9026, 0.8455, 0.9592, 0.7702, 0.9839, 0.8046, 0.9188, 0.8065, 0.9487, 0.7195, 0.9592, 0.7702, 0.9146, 0.7854, 0.9032, 0.9053, 0.8636, 0.9249, 0.8636, 0.8616, 0.7681, 0.7702, 0.7786, 0.7195, 0.8127, 0.7854, 0.7433, 0.8046, 0.7681, 0.7702, 0.8085, 0.8065, 0.7681, 0.8494, 0.7433, 0.8046, 0.8085, 0.8065, 0.7786, 0.8897, 0.7681, 0.8494, 0.8246, 0.8455, 0.9487, 0.8897, 0.9032, 0.9053, 0.9026, 0.8455, 0.8241, 0.9053, 0.7786, 0.8897, 0.8246, 0.8455, 0.8636, 0.9249, 0.8241, 0.9053, 0.8636, 0.8616, 0.8085, 0.8065, 0.8127, 0.7854, 0.8254, 0.7972, 0.1266, 0.4705, 0.1567, 0.5318, 0.1455, 0.522, 0.9189, 0.8683, 0.8935, 0.8852, 0.9032, 0.9053, 0.8847, 0.8574, 0.8636, 0.8616, 0.8795, 0.8512, 0.8425, 0.8574, 0.8246, 0.8455, 0.8344, 0.8422, 0.7914, 0.8429, 0.7855, 0.813, 0.7681, 0.8494, 0.9189, 0.7577, 0.9358, 0.7831, 0.9487, 0.7195, 0.9188, 0.8065, 0.9146, 0.8276, 0.905, 0.813, 0.8127, 0.7854, 0.8246, 0.7675, 0.8344, 0.7837, 0.289, 0.4788, 0.2357, 0.522, 0.2545, 0.4705, 0.9358, 0.8429, 0.9189, 0.8683, 0.9592, 0.8494, 0.8246, 0.8455, 0.8127, 0.8276, 0.8254, 0.8288, 0.8084, 0.8683, 0.7914, 0.8429, 0.7681, 0.8494, 0.8935, 0.8852, 0.8636, 0.8912, 0.9032, 0.9053, 0.2995, 0.06837, 0.2559, 0.06837, 0.2459, 0.06307, 0.1252, 0.06837, 0.08163, 0.06837, 0.1353, 0.06307, 0.4292, 0.08348, 0.4059, 0.08801, 0.4301, 0.07289, 0.4983, 0.06837, 0.5636, 0.08348, 0.5083, 0.06307, 0.629, 0.06837, 0.6726, 0.06837, 0.6189, 0.06307, 0.325, 0.08348, 0.3483, 0.08801, 0.3241, 0.07289, 0.2559, 0.06837, 0.1906, 0.08348, 0.2459, 0.06307, 0.08163, 0.06837, 0.03283, 0.08801, 0.05703, 0.07289, 0.4059, 0.08801, 0.4547, 0.06837, 0.4301, 0.07289, 0.3483, 0.08801, 0.325, 0.08348, 0.3241, 0.07289, 0.5636, 0.08348, 0.629, 0.06837, 0.6189, 0.06307, 0.4547, 0.06837, 0.4983, 0.06837, 0.5083, 0.06307, 0.03283, 0.08801, 0.05617, 0.08348, 0.05703, 0.07289, 0.1906, 0.08348, 0.1252, 0.06837, 0.1353, 0.06307, 0.3483, 0.08801, 0.2995, 0.06837, 0.3241, 0.07289, 0.6726, 0.06837, 0.7214, 0.08801, 0.6972, 0.07289, 0.4683, 0.6164, 0.475, 0.6164, 0.4843, 0.5956, 0.4843, 0.5956, 0.4897, 0.5956, 0.5052, 0.5796, 0.5052, 0.5796, 0.509, 0.5796, 0.5294, 0.5695, 0.4657, 0.6407, 0.4583, 0.6407, 0.4548, 0.6667, 0.475, 0.6164, 0.4683, 0.6164, 0.4583, 0.6407, 0.4625, 0.6667, 0.4843, 0.6667, 0.4657, 0.6407, 0.4939, 0.6164, 0.475, 0.6164, 0.4657, 0.6407, 0.475, 0.6164, 0.4939, 0.6164, 0.4897, 0.5956, 0.4897, 0.5956, 0.5052, 0.5956, 0.509, 0.5796, 0.509, 0.5796, 0.5199, 0.5796, 0.5314, 0.5695, 0.4939, 0.6164, 0.5221, 0.6164, 0.5052, 0.5956, 0.5052, 0.5956, 0.5283, 0.5956, 0.5199, 0.5796, 0.5455, 0.5695, 0.5371, 0.5695, 0.5199, 0.5796, 0.4843, 0.6667, 0.517, 0.6667, 0.4867, 0.6407, 0.5221, 0.6164, 0.4939, 0.6164, 0.4867, 0.6407, 0.5283, 0.5956, 0.5555, 0.5956, 0.5362, 0.5796, 0.5362, 0.5796, 0.5555, 0.5796, 0.5455, 0.5695, 0.517, 0.6667, 0.5555, 0.6667, 0.5183, 0.6407, 0.5555, 0.6164, 0.5221, 0.6164, 0.5183, 0.6407, 0.5555, 0.5956, 0.5283, 0.5956, 0.5221, 0.6164, 0.5555, 0.6667, 0.594, 0.6667, 0.5555, 0.6407, 0.5889, 0.6164, 0.5555, 0.6164, 0.5555, 0.6407, 0.5555, 0.6164, 0.5889, 0.6164, 0.5555, 0.5956, 0.5555, 0.5956, 0.5827, 0.5956, 0.5555, 0.5796, 0.5555, 0.5796, 0.5748, 0.5796, 0.5555, 0.5695, 0.6171, 0.6164, 0.5889, 0.6164, 0.5927, 0.6407, 0.5889, 0.6164, 0.6171, 0.6164, 0.5827, 0.5956, 0.5911, 0.5796, 0.5748, 0.5796, 0.5827, 0.5956, 0.5739, 0.5695, 0.5655, 0.5695, 0.5748, 0.5796, 0.594, 0.6667, 0.6267, 0.6667, 0.5927, 0.6407, 0.6171, 0.6164, 0.636, 0.6164, 0.6058, 0.5956, 0.6058, 0.5956, 0.6213, 0.5956, 0.5911, 0.5796, 0.5796, 0.5695, 0.5739, 0.5695, 0.5911, 0.5796, 0.1429, 0.8174, 0.1428, 0.7284, 0.1666, 0.8174, 0.6267, 0.6667, 0.6485, 0.6667, 0.6243, 0.6407, 0.001526, 0.8174, 0.001688, 0.7284, 0.02531, 0.8174, 0.636, 0.6164, 0.6171, 0.6164, 0.6243, 0.6407, 0.2383, 0.7284, 0.2384, 0.8174, 0.2143, 0.8174, 0.3114, 0.7284, 0.3113, 0.8174, 0.287, 0.8174, 0.602, 0.5796, 0.6058, 0.5796, 0.5796, 0.5695, 0.1428, 0.7284, 0.1429, 0.8174, 0.1194, 0.8174, 0.6485, 0.6667, 0.6562, 0.6667, 0.6453, 0.6407, 0.3838, 0.7284, 0.3836, 0.8174, 0.3596, 0.8174, 0.6427, 0.6164, 0.636, 0.6164, 0.6453, 0.6407, 0.09594, 0.8174, 0.09594, 0.7284, 0.1194, 0.8174, 0.636, 0.6164, 0.6427, 0.6164, 0.6213, 0.5956, 0.3598, 0.7284, 0.3596, 0.8174, 0.3355, 0.8174, 0.6213, 0.5956, 0.6267, 0.5956, 0.602, 0.5796, 0.2889, 0.6663, 0.2813, 0.6663, 0.2855, 0.6402, 0.07248, 0.8174, 0.07254, 0.7284, 0.09594, 0.8174, 0.2688, 0.6159, 0.2754, 0.6159, 0.2855, 0.6402, 0.287, 0.7284, 0.287, 0.8174, 0.2626, 0.7284, 0.2754, 0.6159, 0.2688, 0.6159, 0.2595, 0.5951, 0.3113, 0.8174, 0.3114, 0.7284, 0.3355, 0.8174, 0.2595, 0.5951, 0.254, 0.5951, 0.2386, 0.5791, 0.2142, 0.7284, 0.2143, 0.8174, 0.1904, 0.8174, 0.2386, 0.5791, 0.2348, 0.5791, 0.2143, 0.569, 0.04895, 0.8174, 0.04906, 0.7284, 0.07254, 0.7284, 0.2499, 0.6159, 0.2688, 0.6159, 0.2781, 0.6402, 0.1666, 0.8174, 0.1664, 0.7284, 0.1902, 0.7284, 0.2688, 0.6159, 0.2499, 0.6159, 0.254, 0.5951, 0.04906, 0.7284, 0.04895, 0.8174, 0.02531, 0.8174, 0.2239, 0.5791, 0.2348, 0.5791, 0.254, 0.5951, 0.2626, 0.7284, 0.2627, 0.8174, 0.2384, 0.8174, 0.2348, 0.5791, 0.2239, 0.5791, 0.2123, 0.569, 0.5906, 0.7081, 0.5985, 0.7081, 0.5555, 0.7081, 0.2813, 0.6663, 0.2595, 0.6663, 0.2781, 0.6402, 0.4707, 0.7081, 0.4517, 0.7081, 0.4637, 0.7081, 0.2234, 0.7076, 0.2312, 0.7076, 0.2532, 0.7076, 0.2386, 0.5951, 0.2155, 0.5951, 0.2239, 0.5791, 0.5125, 0.7081, 0.5204, 0.7081, 0.5555, 0.7081, 0.2239, 0.5791, 0.2075, 0.5791, 0.2067, 0.569, 0.6349, 0.7081, 0.6204, 0.7081, 0.6403, 0.7081, 0.2595, 0.6663, 0.2268, 0.6663, 0.257, 0.6402, 0.2532, 0.7076, 0.2677, 0.7076, 0.2731, 0.7076, 0.2216, 0.6159, 0.2499, 0.6159, 0.257, 0.6402, 0.1089, 0.7076, 0.1234, 0.7076, 0.1035, 0.7076, 0.2499, 0.6159, 0.2216, 0.6159, 0.2386, 0.5951, 0.1883, 0.569, 0.1982, 0.569, 0.2075, 0.5791, 0.2731, 0.7076, 0.292, 0.7076, 0.3006, 0.7076, 0.2268, 0.6663, 0.1883, 0.6663, 0.2255, 0.6402, 0.1453, 0.7076, 0.1531, 0.7076, 0.1234, 0.7076, 0.1883, 0.6159, 0.2216, 0.6159, 0.2255, 0.6402, 0.6204, 0.7081, 0.6349, 0.7081, 0.5906, 0.7081, 0.2216, 0.6159, 0.1883, 0.6159, 0.2155, 0.5951, 0.5204, 0.7081, 0.5125, 0.7081, 0.4906, 0.7081, 0.2155, 0.5951, 0.1883, 0.5951, 0.2075, 0.5791, 0.5204, 0.7081, 0.5125, 0.7081, 0.5555, 0.7081, 0.1883, 0.6663, 0.1497, 0.6663, 0.1883, 0.6402, 0.08451, 0.7076, 0.1035, 0.7076, 0.09647, 0.7076, 0.1549, 0.6159, 0.1883, 0.6159, 0.1883, 0.6402, 0.6473, 0.7081, 0.6678, 0.7081, 0.6403, 0.7081, 0.1883, 0.6159, 0.1549, 0.6159, 0.1883, 0.5951, 0.4517, 0.7081, 0.4707, 0.7081, 0.4761, 0.7081, 0.1883, 0.5951, 0.161, 0.5951, 0.1883, 0.5791, 0.5555, 0.7081, 0.5555, 0.7081, 0.5906, 0.7081, 0.1883, 0.5791, 0.169, 0.5791, 0.1883, 0.569, 0.6678, 0.7081, 0.6678, 0.6681, 0.6593, 0.7081, 0.2312, 0.7076, 0.2312, 0.6676, 0.2677, 0.7076, 0.1549, 0.6159, 0.1266, 0.6159, 0.161, 0.5951, 0.4517, 0.7081, 0.4517, 0.6681, 0.4432, 0.7081, 0.161, 0.5951, 0.1379, 0.5951, 0.169, 0.5791, 0.08451, 0.6676, 0.08451, 0.7076, 0.07596, 0.7076, 0.169, 0.5791, 0.1527, 0.5791, 0.1783, 0.569, 0.6349, 0.7081, 0.6349, 0.6681, 0.5985, 0.7081, 0.1497, 0.6663, 0.1171, 0.6663, 0.1511, 0.6402, 0.1089, 0.7076, 0.1089, 0.6676, 0.1453, 0.7076, 0.1266, 0.6159, 0.1549, 0.6159, 0.1511, 0.6402, 0.1418, 0.5791, 0.1527, 0.5791, 0.1379, 0.5951, 0.3006, 0.6676, 0.3006, 0.7076, 0.292, 0.6676, 0.1642, 0.569, 0.1698, 0.569, 0.1527, 0.5791, 0.5555, 0.7081, 0.5555, 0.6681, 0.5125, 0.7081, 0.1171, 0.6663, 0.09526, 0.6663, 0.1195, 0.6402, 0.1883, 0.7076, 0.1883, 0.6676, 0.2312, 0.7076, 0.1195, 0.6402, 0.09843, 0.6402, 0.1266, 0.6159, 0.4517, 0.6681, 0.4517, 0.7081, 0.4761, 0.6681, 0.1225, 0.5951, 0.1379, 0.5951, 0.1266, 0.6159, 0.6593, 0.7081, 0.6593, 0.6681, 0.6349, 0.7081, 0.5985, 0.7081, 0.5985, 0.6681, 0.5555, 0.7081, 0.2677, 0.7076, 0.2677, 0.6676, 0.292, 0.7076, 0.08451, 0.7076, 0.08451, 0.6676, 0.1089, 0.7076, 0.1883, 0.6676, 0.1883, 0.7076, 0.1453, 0.6676, 0.5125, 0.7081, 0.5125, 0.6681, 0.4761, 0.7081, 0.6267, 0.6667, 0.6349, 0.6681, 0.6593, 0.6681, 0.2889, 0.6663, 0.3006, 0.6676, 0.2813, 0.6663, 0.1497, 0.6663, 0.1453, 0.6676, 0.1089, 0.6676, 0.4548, 0.6667, 0.4432, 0.6681, 0.4517, 0.6681, 0.4843, 0.6667, 0.4761, 0.6681, 0.5125, 0.6681, 0.2268, 0.6663, 0.2312, 0.6676, 0.1883, 0.6676, 0.4761, 0.6681, 0.4843, 0.6667, 0.4625, 0.6667, 0.2595, 0.6663, 0.2677, 0.6676, 0.2312, 0.6676, 0.1883, 0.6663, 0.1883, 0.6676, 0.1497, 0.6663, 0.5555, 0.6667, 0.5555, 0.6681, 0.5985, 0.6681, 0.5555, 0.6681, 0.5555, 0.6667, 0.5125, 0.6681, 0.6485, 0.6667, 0.6593, 0.6681, 0.6678, 0.6681, 0.09526, 0.6663, 0.0876, 0.6663, 0.09843, 0.6402, 0.594, 0.6667, 0.5985, 0.6681, 0.6349, 0.6681, 0.1011, 0.6159, 0.1077, 0.6159, 0.09843, 0.6402, 0.08451, 0.6676, 0.09526, 0.6663, 0.1089, 0.6676, 0.1171, 0.5951, 0.1225, 0.5951, 0.1077, 0.6159, 0.2813, 0.6663, 0.292, 0.6676, 0.2677, 0.6676, 0.1379, 0.5791, 0.1418, 0.5791, 0.1225, 0.5951, 0.07596, 0.6676, 0.0876, 0.6663, 0.08451, 0.6676, 0.1622, 0.569, 0.1642, 0.569, 0.1418, 0.5791, 0.5233, 0.9809, 0.5276, 0.9809, 0.5136, 0.9663, 0.5379, 0.9906, 0.5402, 0.9906, 0.5233, 0.9809, 0.5136, 0.9663, 0.5191, 0.9663, 0.5102, 0.9491, 0.5402, 0.9906, 0.5465, 0.9906, 0.5276, 0.9809, 0.5191, 0.9663, 0.5344, 0.9663, 0.5162, 0.9491, 0.5276, 0.9809, 0.5392, 0.9809, 0.5191, 0.9663, 0.5551, 0.9809, 0.5392, 0.9809, 0.5465, 0.9906, 0.5344, 0.9663, 0.5551, 0.9663, 0.5326, 0.9491, 0.5551, 0.9663, 0.5344, 0.9663, 0.5392, 0.9809, 0.5551, 0.9906, 0.5637, 0.9906, 0.5551, 0.9809, 0.5551, 0.9663, 0.5759, 0.9663, 0.5551, 0.9491, 0.5551, 0.9809, 0.571, 0.9809, 0.5551, 0.9663, 0.5827, 0.9809, 0.571, 0.9809, 0.5637, 0.9906, 0.5941, 0.9491, 0.5776, 0.9491, 0.5759, 0.9663, 0.571, 0.9809, 0.5827, 0.9809, 0.5759, 0.9663, 0.5869, 0.9809, 0.5827, 0.9809, 0.57, 0.9906, 0.6001, 0.9491, 0.5941, 0.9491, 0.5911, 0.9663, 0.5827, 0.9809, 0.5869, 0.9809, 0.5911, 0.9663, 0.2154, 0.9804, 0.2197, 0.9804, 0.2051, 0.9901, 0.2268, 0.9486, 0.2329, 0.9486, 0.2294, 0.9658, 0.2197, 0.9804, 0.2154, 0.9804, 0.2294, 0.9658, 0.2038, 0.9804, 0.2154, 0.9804, 0.2028, 0.9901, 0.2104, 0.9486, 0.2268, 0.9486, 0.2239, 0.9658, 0.2154, 0.9804, 0.2038, 0.9804, 0.2239, 0.9658, 0.1879, 0.9804, 0.2038, 0.9804, 0.1965, 0.9901, 0.1879, 0.9486, 0.2104, 0.9486, 0.2087, 0.9658, 0.2038, 0.9804, 0.1879, 0.9804, 0.2087, 0.9658, 0.172, 0.9804, 0.1879, 0.9804, 0.1879, 0.9901, 0.1879, 0.9658, 0.1671, 0.9658, 0.1879, 0.9486, 0.1879, 0.9804, 0.172, 0.9804, 0.1879, 0.9658, 0.1604, 0.9804, 0.172, 0.9804, 0.1793, 0.9901, 0.1671, 0.9658, 0.1519, 0.9658, 0.1654, 0.9486, 0.172, 0.9804, 0.1604, 0.9804, 0.1671, 0.9658, 0.5551, 0.8894, 0.5551, 0.9491, 0.5776, 0.8894, 0.2268, 0.8889, 0.2268, 0.9486, 0.2104, 0.8889, 0.5326, 0.8894, 0.5326, 0.9491, 0.5551, 0.8894, 0.5102, 0.8894, 0.5102, 0.9491, 0.5162, 0.8894, 0.2329, 0.8889, 0.2329, 0.9486, 0.2268, 0.8889, 0.1489, 0.8889, 0.1489, 0.9486, 0.1429, 0.8889, 0.5162, 0.8894, 0.5162, 0.9491, 0.5326, 0.8894, 0.1654, 0.8889, 0.1654, 0.9486, 0.1489, 0.8889, 0.5941, 0.8894, 0.5941, 0.9491, 0.6001, 0.8894, 0.1879, 0.8889, 0.1879, 0.9486, 0.1654, 0.8889, 0.1561, 0.9804, 0.1604, 0.9804, 0.173, 0.9901, 0.1519, 0.9658, 0.1463, 0.9658, 0.1489, 0.9486, 0.5776, 0.8894, 0.5776, 0.9491, 0.5941, 0.8894, 0.2104, 0.8889, 0.2104, 0.9486, 0.1879, 0.8889, 0.1604, 0.9804, 0.1561, 0.9804, 0.1519, 0.9658, 0.2446, 0.8726, 0.2205, 0.8726, 0.2445, 0.8199, 0.2688, 0.8199, 0.2931, 0.8199, 0.2688, 0.8726, 0.102, 0.8199, 0.1255, 0.8199, 0.1255, 0.8726, 0.3656, 0.8726, 0.3416, 0.8726, 0.3657, 0.8199, 0.3174, 0.8199, 0.3416, 0.8199, 0.3416, 0.8726, 0.2205, 0.8726, 0.1966, 0.8726, 0.2204, 0.8199, 0.05506, 0.8199, 0.07858, 0.8199, 0.05498, 0.8726, 0.2688, 0.8726, 0.2446, 0.8726, 0.2688, 0.8199, 0.1727, 0.8199, 0.1965, 0.8199, 0.1728, 0.8726, 0.05498, 0.8726, 0.03132, 0.8726, 0.05506, 0.8199, 0.149, 0.8199, 0.1727, 0.8199, 0.1728, 0.8726, 0.00763, 0.8199, 0.03142, 0.8199, 0.03132, 0.8726, 0.102, 0.8726, 0.07854, 0.8726, 0.102, 0.8199, 0.2931, 0.8199, 0.3174, 0.8199, 0.3173, 0.8726, 0.1491, 0.8726, 0.1255, 0.8726, 0.149, 0.8199, 0.3896, 0.8726, 0.3656, 0.8726, 0.3897, 0.8199, 0.5, 0.7937, 0.5053, 0.7691, 0.5181, 0.8396, 0.5053, 0.7691, 0.5196, 0.7484, 0.5181, 0.8396, 0.5196, 0.7484, 0.5408, 0.7348, 0.5181, 0.8396, 0.5408, 0.7348, 0.5656, 0.7303, 0.5181, 0.8396, 0.5656, 0.7303, 0.5902, 0.7356, 0.5181, 0.8396, 0.5902, 0.7356, 0.6108, 0.7499, 0.5181, 0.8396, 0.6108, 0.7499, 0.6245, 0.7711, 0.5181, 0.8396, 0.6245, 0.7711, 0.629, 0.7959, 0.5181, 0.8396, 0.629, 0.7959, 0.6236, 0.8205, 0.5181, 0.8396, 0.6236, 0.8205, 0.6093, 0.8412, 0.5181, 0.8396, 0.6093, 0.8412, 0.5881, 0.8548, 0.5181, 0.8396, 0.5881, 0.8548, 0.5634, 0.8593, 0.5181, 0.8396, 0.5634, 0.8593, 0.5388, 0.854, 0.5181, 0.8396, 0.2743, 0.05778, 0.2869, 0.06307, 0.2359, 0.05778, 0.9188, 0.8065, 0.905, 0.813, 0.9019, 0.7972, 0.5779, 0.3238, 0.5636, 0.3238, 0.5982, 0.4705, 0.09426, 0.06307, 0.1069, 0.05778, 0.1453, 0.05778, 0.9418, 0.813, 0.9839, 0.8046, 0.9592, 0.7702, 0.59, 0.3238, 0.5779, 0.3238, 0.6276, 0.4705, 0.4453, 0.05778, 0.4372, 0.07063, 0.4543, 0.05778, 0.7433, 0.8046, 0.7855, 0.813, 0.7681, 0.7702, 0.6276, 0.4705, 0.6472, 0.4705, 0.5981, 0.3238, 0.2445, 0.2996, 0.2251, 0.3238, 0.2319, 0.2996, 0.8636, 0.8544, 0.8636, 0.8616, 0.8478, 0.8512, 0.601, 0.3238, 0.5981, 0.3238, 0.6541, 0.4705, 0.5636, 0.07063, 0.5636, 0.05778, 0.5183, 0.05778, 0.2545, 0.4705, 0.2244, 0.5318, 0.2089, 0.5318, 0.281, 0.4705, 0.2742, 0.4705, 0.2251, 0.3238, 0.5052, 0.2996, 0.5263, 0.3238, 0.5097, 0.2996, 0.2252, 0.4705, 0.2089, 0.5318, 0.1906, 0.5318, 0.217, 0.3238, 0.2251, 0.3238, 0.2545, 0.4705, 0.586, 0.2996, 0.5779, 0.3238, 0.6049, 0.2996, 0.8847, 0.8574, 0.8795, 0.8512, 0.8929, 0.8422, 0.2545, 0.4705, 0.2252, 0.4705, 0.2049, 0.3238, 0.1763, 0.3238, 0.1682, 0.2996, 0.1906, 0.2996, 0.1906, 0.4705, 0.1906, 0.5318, 0.1723, 0.5318, 0.2252, 0.4705, 0.1906, 0.4705, 0.1906, 0.3238, 0.5413, 0.2996, 0.5493, 0.3238, 0.5636, 0.2996, 0.1567, 0.5318, 0.1266, 0.4705, 0.1723, 0.5318, 0.1906, 0.4705, 0.156, 0.4705, 0.1763, 0.3238, 0.6599, 0.06307, 0.6473, 0.05778, 0.6089, 0.05778, 0.8084, 0.8683, 0.7786, 0.8897, 0.8241, 0.9053, 0.1642, 0.3238, 0.1763, 0.3238, 0.1266, 0.4705, 0.309, 0.05778, 0.317, 0.07063, 0.2999, 0.05778, 0.8636, 0.9249, 0.8636, 0.8912, 0.8241, 0.9053, 0.1266, 0.4705, 0.107, 0.4705, 0.1561, 0.3238, 0.1906, 0.07063, 0.1906, 0.05778, 0.2359, 0.05778, 0.8254, 0.8288, 0.8127, 0.8276, 0.8223, 0.813, 0.1532, 0.3238, 0.1561, 0.3238, 0.1001, 0.4705, 0.6089, 0.05778, 0.5997, 0.01546, 0.5636, 0.01546, 0.9146, 0.7854, 0.9019, 0.7972, 0.8929, 0.7837, 0.5291, 0.3238, 0.5263, 0.3238, 0.4801, 0.4705, 0.9839, 0.8046, 0.9418, 0.813, 0.9592, 0.8494, 0.5636, 0.5318, 0.5453, 0.5318, 0.5975, 0.5318, 0.5453, 0.5318, 0.5298, 0.5318, 0.5975, 0.5318, 0.5298, 0.5318, 0.5194, 0.5318, 0.5975, 0.5318, 0.5194, 0.5318, 0.5157, 0.5318, 0.5975, 0.5318, 0.5157, 0.5318, 0.5194, 0.5318, 0.5975, 0.5318, 0.5194, 0.5318, 0.5298, 0.5318, 0.5975, 0.5318, 0.5298, 0.5318, 0.5453, 0.5318, 0.5975, 0.5318, 0.5453, 0.5318, 0.5636, 0.5318, 0.5975, 0.5318, 0.5636, 0.5318, 0.5819, 0.5318, 0.5975, 0.5318, 0.5819, 0.5318, 0.5975, 0.5318, 0.5975, 0.5318, 0.5975, 0.5318, 0.6079, 0.5318, 0.5975, 0.5318, 0.6079, 0.5318, 0.6115, 0.5318, 0.5975, 0.5318, 0.6115, 0.5318, 0.6079, 0.5318, 0.5975, 0.5318, 0.4801, 0.4705, 0.4997, 0.4705, 0.5372, 0.3238, 0.7681, 0.7702, 0.7914, 0.7831, 0.7786, 0.7195, 0.5636, 0.3238, 0.5493, 0.3238, 0.5636, 0.4705, 0.4997, 0.4705, 0.529, 0.4705, 0.5493, 0.3238, 0.2251, 0.3238, 0.2445, 0.2996, 0.249, 0.2996, 0.9026, 0.8455, 0.8929, 0.8422, 0.9019, 0.8288, 0.1069, 0.05778, 0.09426, 0.06307, 0.08123, 0.05778, 0.1366, 0.2996, 0.1561, 0.3238, 0.1322, 0.2996, 0.4673, 0.06307, 0.4799, 0.05778, 0.4543, 0.05778, 0.7202, 0.9939, 0.7618, 0.979, 0.7425, 0.9905, 0.6803, 0.9751, 0.7202, 0.9939, 0.6984, 0.9884, 0.6653, 0.9336, 0.6803, 0.9751, 0.6686, 0.9558, 0.6842, 0.8937, 0.6653, 0.9336, 0.6708, 0.9118, 0.7258, 0.8788, 0.6842, 0.8937, 0.7035, 0.8821, 0.7657, 0.8976, 0.7258, 0.8788, 0.7476, 0.8843, 0.7774, 0.9169, 0.7807, 0.9391, 0.7657, 0.8976, 0.7807, 0.9391, 0.7618, 0.979, 0.7202, 0.9939, 0.6653, 0.9336, 0.7202, 0.9939, 0.6803, 0.9751, 0.7258, 0.8788, 0.6653, 0.9336, 0.6842, 0.8937, 0.7657, 0.8976, 0.7807, 0.9391, 0.7258, 0.8788, 0.7807, 0.9391, 0.7202, 0.9939, 0.6653, 0.9336, 0.7258, 0.8788, 0.7807, 0.9391, 0.6653, 0.9336, 0.07222, 0.05778, 0.09639, 0.01546, 0.1036, 0.01546, 0.2572, 0.01546, 0.2743, 0.05778, 0.2266, 0.01546, 0.6473, 0.05778, 0.6302, 0.01546, 0.5997, 0.01546, 0.4543, 0.05778, 0.4766, 0.01546, 0.4694, 0.01546, 0.2266, 0.01546, 0.2359, 0.05778, 0.1906, 0.01546, 0.673, 0.05778, 0.6506, 0.01546, 0.6302, 0.01546, 0.4799, 0.05778, 0.497, 0.01546, 0.4766, 0.01546, 0.1906, 0.01546, 0.1906, 0.05778, 0.1545, 0.01546, 0.682, 0.05778, 0.6578, 0.01546, 0.6506, 0.01546, 0.5183, 0.05778, 0.5276, 0.01546, 0.497, 0.01546, 0.1545, 0.01546, 0.1453, 0.05778, 0.124, 0.01546, 0.2848, 0.01546, 0.309, 0.05778, 0.2776, 0.01546, 0.5636, 0.05778, 0.5636, 0.01546, 0.5276, 0.01546, 0.124, 0.01546, 0.1069, 0.05778, 0.1036, 0.01546, 0.2743, 0.05778, 0.2572, 0.01546, 0.2776, 0.01546, 0.1366, 0.2996, 0.03283, 0.08801, 0.05617, 0.08348, 0.5223, 0.2996, 0.4547, 0.06837, 0.4059, 0.08801, 0.5413, 0.2996, 0.4983, 0.06837, 0.4547, 0.06837, 0.4983, 0.06837, 0.5413, 0.2996, 0.5636, 0.08348, 0.629, 0.06837, 0.586, 0.2996, 0.6726, 0.06837, 0.6726, 0.06837, 0.6049, 0.2996, 0.7214, 0.08801, 0.7214, 0.08801, 0.6176, 0.2996, 0.698, 0.08348, 0.2445, 0.2996, 0.3483, 0.08801, 0.325, 0.08348, 0.2319, 0.2996, 0.2995, 0.06837, 0.3483, 0.08801, 0.2129, 0.2996, 0.2559, 0.06837, 0.2995, 0.06837, 0.586, 0.2996, 0.629, 0.06837, 0.5636, 0.08348, 0.2559, 0.06837, 0.2129, 0.2996, 0.1906, 0.08348, 0.03283, 0.08801, 0.1366, 0.2996, 0.05617, 0.08348, 0.1682, 0.2996, 0.1252, 0.06837, 0.1906, 0.08348, 0.08163, 0.06837, 0.1493, 0.2996, 0.03283, 0.08801, 0.1252, 0.06837, 0.1682, 0.2996, 0.08163, 0.06837, 0.317, 0.07063, 0.309, 0.05778, 0.2999, 0.05778, 0.1682, 0.2996, 0.1763, 0.3238, 0.1493, 0.2996, 0.5636, 0.05778, 0.5636, 0.07063, 0.6089, 0.05778, 0.5981, 0.3238, 0.6176, 0.2996, 0.6049, 0.2996, 0.5097, 0.2996, 0.5291, 0.3238, 0.5223, 0.2996, 0.5636, 0.2996, 0.5636, 0.3238, 0.586, 0.2996, 0.2049, 0.3238, 0.2129, 0.2996, 0.2319, 0.2996, 0.4799, 0.05778, 0.4673, 0.06307, 0.5183, 0.05778, 0.0642, 0.07063, 0.07222, 0.05778, 0.08123, 0.05778, 0.1906, 0.05778, 0.1906, 0.07063, 0.1453, 0.05778, 0.1561, 0.3238, 0.1366, 0.2996, 0.1493, 0.2996, 0.2869, 0.06307, 0.2743, 0.05778, 0.2999, 0.05778, 0.6176, 0.2996, 0.5981, 0.3238, 0.622, 0.2996, 0.6473, 0.05778, 0.6599, 0.06307, 0.673, 0.05778, 0.5223, 0.2996, 0.5372, 0.3238, 0.5413, 0.2996, 0.1906, 0.3238, 0.1906, 0.2996, 0.2129, 0.2996, 0.9592, 0.8494, 0.9146, 0.8276, 0.9188, 0.8065, 0.9146, 0.8276, 0.9592, 0.8494, 0.9026, 0.8455, 0.9146, 0.7854, 0.9592, 0.7702, 0.9188, 0.8065, 0.9026, 0.7675, 0.9487, 0.7195, 0.9146, 0.7854, 0.8847, 0.8574, 0.9032, 0.9053, 0.8636, 0.8616, 0.7786, 0.7195, 0.8246, 0.7675, 0.8127, 0.7854, 0.7681, 0.7702, 0.8127, 0.7854, 0.8085, 0.8065, 0.8127, 0.8276, 0.7681, 0.8494, 0.8085, 0.8065, 0.7681, 0.8494, 0.8127, 0.8276, 0.8246, 0.8455, 0.9032, 0.9053, 0.8847, 0.8574, 0.9026, 0.8455, 0.8425, 0.8574, 0.8241, 0.9053, 0.8246, 0.8455, 0.8241, 0.9053, 0.8425, 0.8574, 0.8636, 0.8616, 0.8223, 0.813, 0.8085, 0.8065, 0.8254, 0.7972, 0.09215, 0.4788, 0.1266, 0.4705, 0.1455, 0.522, 0.9487, 0.8897, 0.9189, 0.8683, 0.9032, 0.9053, 0.8636, 0.8616, 0.8636, 0.8544, 0.8795, 0.8512, 0.8478, 0.8512, 0.8425, 0.8574, 0.8344, 0.8422, 0.7855, 0.813, 0.7433, 0.8046, 0.7681, 0.8494, 0.9358, 0.7831, 0.9592, 0.7702, 0.9487, 0.7195, 0.9146, 0.8276, 0.9019, 0.8288, 0.905, 0.813, 0.8254, 0.7972, 0.8127, 0.7854, 0.8344, 0.7837, 0.2357, 0.522, 0.2244, 0.5318, 0.2545, 0.4705, 0.9189, 0.8683, 0.9487, 0.8897, 0.9592, 0.8494, 0.8344, 0.8422, 0.8246, 0.8455, 0.8254, 0.8288, 0.7786, 0.8897, 0.8084, 0.8683, 0.7681, 0.8494, 0.8636, 0.8912, 0.8636, 0.9249, 0.9032, 0.9053, 0.2869, 0.06307, 0.2995, 0.06837, 0.2459, 0.06307, 0.08163, 0.06837, 0.09426, 0.06307, 0.1353, 0.06307, 0.4372, 0.07063, 0.4292, 0.08348, 0.4301, 0.07289, 0.5636, 0.08348, 0.5636, 0.07063, 0.5083, 0.06307, 0.6726, 0.06837, 0.6599, 0.06307, 0.6189, 0.06307, 0.317, 0.07063, 0.325, 0.08348, 0.3241, 0.07289, 0.1906, 0.08348, 0.1906, 0.07063, 0.2459, 0.06307, 0.09426, 0.06307, 0.08163, 0.06837, 0.05703, 0.07289, 0.4547, 0.06837, 0.4673, 0.06307, 0.4301, 0.07289, 0.325, 0.08348, 0.317, 0.07063, 0.3241, 0.07289, 0.5636, 0.07063, 0.5636, 0.08348, 0.6189, 0.06307, 0.4673, 0.06307, 0.4547, 0.06837, 0.5083, 0.06307, 0.05617, 0.08348, 0.0642, 0.07063, 0.05703, 0.07289, 0.1906, 0.07063, 0.1906, 0.08348, 0.1353, 0.06307, 0.2995, 0.06837, 0.2869, 0.06307, 0.3241, 0.07289, 0.6599, 0.06307, 0.6726, 0.06837, 0.6972, 0.07289])
me_sphere.materials.append(mat_material)
me_sphere.use_remesh_preserve_volume = False
me_sphere.use_remesh_preserve_attributes = False
me_sphere.use_mirror_vertex_groups = False
me_sphere.update()
arm_armature = bpy.data.armatures.new('Armature')  # bones are not reproduced

# ---- objects
ob_armature = bpy.data.objects.new('Armature', arm_armature)
ob_plane = bpy.data.objects.new('Plane', me_plane)
ob_lamp_005 = bpy.data.objects.new('Lamp.005', light_lamp_005)
ob_lamp_004 = bpy.data.objects.new('Lamp.004', light_lamp_004)
ob_lamp_003 = bpy.data.objects.new('Lamp.003', light_lamp_003)
ob_lamp_002 = bpy.data.objects.new('Lamp.002', light_lamp_002)
ob_redqueenmesh = bpy.data.objects.new('redqueenmesh', me_sphere)
ob_lamp_001 = bpy.data.objects.new('Lamp.001', light_lamp_001)
ob_lamp = bpy.data.objects.new('Lamp', light_lamp)
ob_camera = bpy.data.objects.new('Camera', cam_camera)

# ---- transforms, parenting, visibility, modifiers, constraints
ob_armature.location = (0.0, 0.0, 0.0)
ob_armature.show_in_front = True
ob_armature.lineart.crease_threshold = 0.0
ob_plane.location = (-7.649, 8.089, -5.4)
ob_plane.scale = (15.23, 15.23, 15.23)
ob_plane.lineart.crease_threshold = 0.0
ob_lamp_005.location = (4.09, 4.697, 3.012)
ob_lamp_005.rotation_euler = (0.6503, 0.05522, 1.866)
ob_lamp_005.lock_rotations_4d = False
ob_lamp_005.empty_display_type = 'ARROWS'
ob_lamp_005.color = (0.0, 0.0, 0.0, 0.0)
ob_lamp_005.lineart.crease_threshold = 0.0
ob_lamp_004.location = (-5.353, 4.998, 3.012)
ob_lamp_004.rotation_euler = (0.6503, 0.05522, 1.866)
ob_lamp_004.lock_rotations_4d = False
ob_lamp_004.empty_display_type = 'ARROWS'
ob_lamp_004.color = (0.0, 0.0, 0.0, 0.0)
ob_lamp_004.lineart.crease_threshold = 0.0
ob_lamp_003.location = (3.623, -6.245, -5.104)
ob_lamp_003.rotation_euler = (0.6503, 0.05522, 1.866)
ob_lamp_003.lock_rotations_4d = False
ob_lamp_003.empty_display_type = 'ARROWS'
ob_lamp_003.color = (0.0, 0.0, 0.0, 0.0)
ob_lamp_003.lineart.crease_threshold = 0.0
ob_lamp_002.location = (-5.82, -5.944, -5.104)
ob_lamp_002.rotation_euler = (0.6503, 0.05522, 1.866)
ob_lamp_002.lock_rotations_4d = False
ob_lamp_002.empty_display_type = 'ARROWS'
ob_lamp_002.color = (0.0, 0.0, 0.0, 0.0)
ob_lamp_002.lineart.crease_threshold = 0.0
ob_redqueenmesh.location = (0.0, 0.0, 0.0)
ob_redqueenmesh.lineart.crease_threshold = 0.0
_vg = ob_redqueenmesh.vertex_groups.new(name='head')
for _i, _w in zip([0, 1, 2, 3, 4, 5, 6, 7, 8, 9, 10, 11, 12, 13, 14, 15, 16, 17, 18, 19, 20, 21, 22, 23, 24, 25, 26, 27, 28, 29, 30, 31, 32, 33, 34, 35, 36, 37, 38, 39, 40, 41, 42, 43, 44, 45, 46, 47, 48, 49, 50, 51, 52, 53, 54, 55, 56, 57, 58, 59, 60, 61, 62, 63, 64, 65, 66, 67, 68, 69, 70, 71, 72, 73, 74, 75, 76, 77, 78, 79, 80, 81, 82, 83, 84, 85, 86, 87, 88, 89, 90, 91, 92, 93, 94, 95, 96, 97, 98, 99, 100, 101, 102, 103, 104, 105, 106, 107, 108, 109, 110, 111, 112, 113, 114, 115, 116, 117, 118, 119, 120, 121, 122, 123, 124, 125, 126, 127, 128, 129, 130, 131, 132, 133, 134, 135, 136, 137, 138, 139, 140, 141, 142, 143, 144, 145, 146, 147, 148, 149, 150, 151, 152, 153, 154, 155, 156, 157, 158, 159, 160, 161, 162, 163, 164, 165, 166, 167, 168, 169, 170, 171, 172, 173, 174, 175, 176, 177, 178, 179, 180, 181, 182, 183, 184, 185, 186, 187, 188, 189, 190, 191, 192, 193, 194, 195, 196, 197, 198, 199, 200, 201, 202, 203, 204, 205, 206, 207, 208, 209, 210, 211, 212, 213, 214, 215, 216, 217, 218, 219, 220, 221, 222, 223, 224, 225, 226, 227, 228, 229, 230, 231, 232, 233, 234, 235, 236, 237], [1.0, 1.0, 1.0, 1.0, 1.0, 0.9788, 0.4568, 1.0, 1.0, 1.0, 1.0, 1.0, 1.0, 1.0, 1.0, 1.0, 1.0, 1.0, 0.964, 1.0, 1.0, 1.0, 1.0, 1.0, 1.0, 1.0, 1.0, 0.5, 1.0, 1.0, 1.0, 1.0, 1.0, 1.0, 1.0, 1.0, 1.0, 1.0, 0.5, 1.0, 1.0, 1.0, 1.0, 1.0, 1.0, 1.0, 1.0, 1.0, 1.0, 1.0, 1.0, 1.0, 1.0, 1.0, 1.0, 1.0, 1.0, 1.0, 1.0, 1.0, 1.0, 1.0, 1.0, 1.0, 1.0, 1.0, 1.0, 1.0, 1.0, 1.0, 1.0, 1.0, 0.9931, 1.0, 1.0, 1.0, 1.0, 1.0, 1.0, 1.0, 1.0, 1.0, 1.0, 0.977, 1.0, 1.0, 1.0, 1.0, 1.0, 1.0, 1.0, 1.0, 1.0, 1.0, 0.8492, 1.0, 1.0, 1.0, 1.0, 1.0, 1.0, 1.0, 1.0, 1.0, 1.0, 0.5091, 1.0, 1.0, 1.0, 1.0, 1.0, 1.0, 1.0, 1.0, 1.0, 0.9998, 0.642, 1.0, 1.0, 1.0, 1.0, 1.0, 1.0, 1.0, 1.0, 1.0, 1.0, 0.987, 1.0, 1.0, 1.0, 1.0, 1.0, 1.0, 1.0, 1.0, 1.0, 1.0, 0.9771, 1.0, 1.0, 1.0, 1.0, 1.0, 1.0, 1.0, 1.0, 1.0, 1.0, 0.9739, 1.0, 1.0, 1.0, 1.0, 1.0, 1.0, 1.0, 1.0, 1.0, 1.0, 0.9733, 1.0, 1.0, 1.0, 1.0, 1.0, 1.0, 1.0, 1.0, 1.0, 1.0, 1.0, 1.0, 1.0, 1.0, 1.0, 1.0, 1.0, 1.0, 1.0, 1.0, 1.0, 1.0, 1.0, 1.0, 1.0, 1.0, 1.0, 1.0, 1.0, 1.0, 1.0, 1.0, 1.0, 1.0, 1.0, 1.0, 1.0, 1.0, 1.0, 1.0, 1.0, 1.0, 1.0, 1.0, 1.0, 1.0, 1.0, 1.0, 1.0, 1.0, 1.0, 1.0, 1.0, 1.0, 1.0, 1.0, 1.0, 1.0, 1.0, 1.0, 1.0, 1.0, 1.0, 1.0, 1.0, 1.0, 1.0, 1.0, 1.0, 1.0, 1.0, 1.0, 1.0, 1.0, 1.0, 1.0, 1.0]): _vg.add([_i], _w, 'REPLACE')
_vg = ob_redqueenmesh.vertex_groups.new(name='torso')
_vg.add([238, 239, 240, 241, 242, 243, 244, 245, 246, 247, 248, 249, 250, 251, 252, 253, 254, 255, 256, 257, 258, 259, 260, 261, 262, 263, 264, 265, 266, 267, 268, 269, 270, 271, 272, 273, 274, 275, 276, 277, 278, 279, 280, 281, 282, 283, 284, 285, 350, 351, 352, 353, 354, 355, 356, 357, 358, 359, 360, 361, 362, 363, 364, 365, 366, 367, 368, 369, 370, 371, 372, 373, 374, 375], 1.0, 'REPLACE')
_vg = ob_redqueenmesh.vertex_groups.new(name='leg')
_vg.add([318, 319, 320, 321, 322, 323, 324, 325, 326, 327, 328, 329, 330, 331, 332, 333, 334, 335, 336, 337, 338, 339, 340, 341, 342, 343, 344, 345, 346, 347, 348, 349, 376, 377, 378, 379, 380, 381, 382, 383, 384, 385, 386, 387, 388, 389, 390, 391], 1.0, 'REPLACE')
_vg = ob_redqueenmesh.vertex_groups.new(name='foot')
_vg.add([286, 287, 288, 289, 290, 291, 292, 293, 294, 295, 296, 297, 298, 299, 300, 301, 302, 303, 304, 305, 306, 307, 308, 309, 310, 311, 312, 313, 314, 315, 316, 317], 1.0, 'REPLACE')
_m = ob_redqueenmesh.modifiers.new('Armature', 'ARMATURE')
_m.object = ob_armature
_m.use_bone_envelopes = True
ob_lamp_001.location = (-5.366, -4.805, 0.9143)
ob_lamp_001.rotation_euler = (0.6503, 0.05522, 1.866)
ob_lamp_001.lock_rotations_4d = False
ob_lamp_001.empty_display_type = 'ARROWS'
ob_lamp_001.color = (0.0, 0.0, 0.0, 0.0)
ob_lamp_001.lineart.crease_threshold = 0.0
ob_lamp.location = (4.076, -5.106, 0.9143)
ob_lamp.rotation_euler = (0.6503, 0.05522, 1.866)
ob_lamp.lock_rotations_4d = False
ob_lamp.empty_display_type = 'ARROWS'
ob_lamp.color = (0.0, 0.0, 0.0, 0.0)
ob_lamp.lineart.crease_threshold = 0.0
ob_camera.location = (11.94, -13.31, 2.381)
ob_camera.rotation_euler = (1.355, 0.01631, 0.7354)
ob_camera.lock_rotations_4d = False
ob_camera.empty_display_type = 'ARROWS'
ob_camera.color = (0.0, 0.0, 0.0, 0.0)
ob_camera.display_type = 'WIRE'
ob_camera.lineart.crease_threshold = 0.0

# ---- collection membership
col_collection_1.objects.link(ob_armature)
col_collection_1.objects.link(ob_plane)
col_collection_1.objects.link(ob_lamp_005)
col_collection_1.objects.link(ob_lamp_004)
col_collection_1.objects.link(ob_lamp_003)
col_collection_1.objects.link(ob_lamp_002)
col_collection_1.objects.link(ob_redqueenmesh)
col_collection_1.objects.link(ob_lamp_001)
col_collection_1.objects.link(ob_lamp)
col_collection_1.objects.link(ob_camera)

# ---- scene / render settings (as saved in the file)
scene.camera = ob_camera
scene.frame_start = 1; scene.frame_end = 41; scene.frame_set(41)
scene.render.engine = 'BLENDER_EEVEE_NEXT'
scene.render.image_settings.color_mode = 'RGB'
scene.render.image_settings.compression = 90
scene.render.resolution_x = 1280
scene.render.resolution_y = 720
scene.render.fps = 30
scene.render.dither_intensity = 0.0
scene.render.bake_margin = 2
scene.render.bake_bias = 0.0
scene.cycles.use_denoising = False
scene.cycles.samples = 10
scene.cycles.sampling_pattern = 'TABULATED_SOBOL'
scene.cycles.light_sampling_threshold = 0.0
scene.cycles.use_adaptive_sampling = False
scene.cycles.use_light_tree = False
scene.cycles.blur_glossy = 0.0
scene.cycles.volume_bounces = 1
scene.cycles.pixel_filter_type = 'GAUSSIAN'
scene.cycles.sample_clamp_indirect = 0.0
scene.view_settings.view_transform = 'Standard'
bpy.context.view_layer.update()
